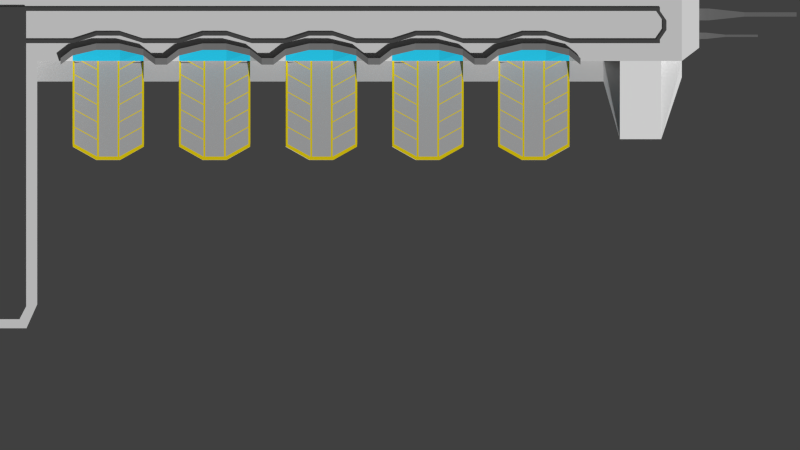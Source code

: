 # Source: LobbyStation.blend  (saved by Blender 2.74.0; exported with 4.5.12 LTS)
import bpy
from mathutils import Matrix  # noqa: F401  (used for matrix-valued properties, if any)

bpy.ops.wm.read_factory_settings(use_empty=True)
scene = bpy.context.scene
scene.name = 'Scene'

# ---- collections
col_collection_1 = bpy.data.collections.new('Collection 1'); scene.collection.children.link(col_collection_1)

# ---- materials (node trees are filled in below, after node groups)
mat_base = bpy.data.materials.new('Base')
mat_base.alpha_threshold = 0.0
mat_base.use_transparent_shadow = False
mat_base.diffuse_color = (0.6982, 0.6982, 0.6982, 1.0)
mat_base.roughness = 0.5
mat_accent1 = bpy.data.materials.new('Accent1')
mat_accent1.alpha_threshold = 0.0
mat_accent1.use_transparent_shadow = False
mat_accent1.diffuse_color = (0.42, 0.42, 0.42, 1.0)
mat_accent1.roughness = 0.5
mat_hangar = bpy.data.materials.new('Hangar')
mat_hangar.alpha_threshold = 0.0
mat_hangar.use_transparent_shadow = False
mat_hangar.diffuse_color = (0.02079, 0.5494, 0.8, 1.0)
mat_hangar.roughness = 0.5
mat_paint = bpy.data.materials.new('Paint')
mat_paint.alpha_threshold = 0.0
mat_paint.use_transparent_shadow = False
mat_paint.diffuse_color = (0.8, 0.62, 0.00494, 1.0)
mat_paint.roughness = 0.5
mat_greebles1 = bpy.data.materials.new('Greebles1')
mat_greebles1.alpha_threshold = 0.0
mat_greebles1.use_transparent_shadow = False
mat_greebles1.diffuse_color = (0.07658, 0.07658, 0.07658, 1.0)
mat_greebles1.roughness = 0.5
mat_accent2 = bpy.data.materials.new('Accent2')
mat_accent2.alpha_threshold = 0.0
mat_accent2.use_transparent_shadow = False
mat_accent2.diffuse_color = (0.1574, 0.1574, 0.1574, 1.0)
mat_accent2.roughness = 0.5

# ---- material node trees

# ---- world
world_world = bpy.data.worlds.new('World'); scene.world = world_world
world_world.color = (0.05088, 0.05088, 0.05088)
world_world.use_sun_shadow = False
world_world.sun_shadow_jitter_overblur = 0.0
world_world.cycles.sampling_method = 'MANUAL'
world_world.cycles.sample_map_resolution = 256

# ---- cameras
cam_camera = bpy.data.cameras.new('Camera')
cam_camera.type = 'ORTHO'
cam_camera.clip_end = 100.0
cam_camera.lens = 35.0
cam_camera.sensor_width = 32.0
cam_camera.sensor_height = 18.0
cam_camera.ortho_scale = 7.314
cam_camera.dof.focus_distance = 0.0
cam_camera.dof.aperture_fstop = 128.0

# ---- meshes
me_cube_011 = bpy.data.meshes.new('Cube.011')
me_cube_011.from_pydata([(-1.0, 1.062, -0.008104), (-1.0, -1.357, -0.008104), (-0.3333, 1.062, -0.008104), (-0.3333, -1.731, -0.008104), (-0.3145, 1.002, -0.008096), (-0.9436, 1.002, -0.008096), (-0.3145, -1.633, -0.008096), (-1.007, -1.25, -0.008096), (-0.2795, 1.062, -0.008104), (-0.2795, -1.731, -0.008104), (-0.2638, 1.002, -0.008096), (-0.2638, -1.633, -0.008096), (-0.3145, -1.171, -0.008096), (-1.007, -0.7878, -0.008096), (-0.2638, -1.171, -0.008096), (-0.3145, -1.14, -0.008096), (-1.007, -0.757, -0.008096), (-0.2638, -1.14, -0.008096), (-0.3145, -0.6776, -0.008096), (-1.007, -0.2946, -0.008096), (-0.2638, -0.6776, -0.008096), (-0.3145, -0.6468, -0.008096), (-1.007, -0.2637, -0.008096), (-0.2638, -0.6468, -0.008096), (-0.3145, -0.1844, -0.008096), (-1.007, 0.1987, -0.008096), (-0.2638, -0.1844, -0.008096), (-0.3145, -0.1536, -0.008096), (-1.007, 0.2295, -0.008096), (-0.2638, -0.1536, -0.008096), (-0.3145, 0.3088, -0.008096), (-1.007, 0.6919, -0.008096), (-0.2638, 0.3088, -0.008096), (-0.3145, 0.3397, -0.008096), (-1.007, 0.7227, -0.008096), (-0.2638, 0.3397, -0.008096), (-0.3145, 0.8021, -0.008096), (-1.007, 1.185, -0.008096), (-0.2638, 0.8021, -0.008096), (-0.3145, 0.8329, -0.008096), (-1.007, 1.216, -0.008096), (-0.2638, 0.8329, -0.008096), (-0.3145, 1.141, -0.008096), (-1.007, 1.524, -0.008096), (-0.2638, 1.141, -0.008096), (-0.9431, -1.389, -0.008104), (-0.9476, -1.283, -0.008096), (-0.9476, -0.8205, -0.008096), (-0.9476, -0.7897, -0.008096), (-0.9476, -0.3272, -0.008096), (-0.9476, -0.2964, -0.008096), (-0.9476, 0.166, -0.008096), (-0.9476, 0.1968, -0.008096), (-0.9476, 0.6592, -0.008096), (-0.9476, 0.6901, -0.008096), (-0.9476, 1.152, -0.008096), (-0.9476, 1.183, -0.008096), (-0.9476, 1.492, -0.008096), (1.0, 1.062, -0.008104), (1.0, -1.357, -0.008104), (0.3333, 1.062, -0.008104), (0.3333, -1.731, -0.008104), (0.3145, 1.002, -0.008096), (0.9436, 1.002, -0.008096), (0.3145, -1.633, -0.008096), (1.007, -1.25, -0.008096), (0.2795, 1.062, -0.008104), (0.2795, -1.731, -0.008104), (0.2638, 1.002, -0.008096), (0.2638, -1.633, -0.008096), (0.3145, -1.171, -0.008096), (1.007, -0.7878, -0.008096), (0.2638, -1.171, -0.008096), (0.3145, -1.14, -0.008096), (1.007, -0.757, -0.008096), (0.2638, -1.14, -0.008096), (0.3145, -0.6776, -0.008096), (1.007, -0.2946, -0.008096), (0.2638, -0.6776, -0.008096), (0.3145, -0.6468, -0.008096), (1.007, -0.2637, -0.008096), (0.2638, -0.6468, -0.008096), (0.3145, -0.1844, -0.008096), (1.007, 0.1987, -0.008096), (0.2638, -0.1844, -0.008096), (0.3145, -0.1536, -0.008096), (1.007, 0.2295, -0.008096), (0.2638, -0.1536, -0.008096), (0.3145, 0.3088, -0.008096), (1.007, 0.6919, -0.008096), (0.2638, 0.3088, -0.008096), (0.3145, 0.3397, -0.008096), (1.007, 0.7227, -0.008096), (0.2638, 0.3397, -0.008096), (0.3145, 0.8021, -0.008096), (1.007, 1.185, -0.008096), (0.2638, 0.8021, -0.008096), (0.3145, 0.8329, -0.008096), (1.007, 1.216, -0.008096), (0.2638, 0.8329, -0.008096), (0.3145, 1.141, -0.008096), (1.007, 1.524, -0.008096), (0.2638, 1.141, -0.008096), (0.9431, -1.389, -0.008104), (0.9476, -1.283, -0.008096), (0.9476, -0.8205, -0.008096), (0.9476, -0.7897, -0.008096), (0.9476, -0.3272, -0.008096), (0.9476, -0.2964, -0.008096), (0.9476, 0.166, -0.008096), (0.9476, 0.1968, -0.008096), (0.9476, 0.6592, -0.008096), (0.9476, 0.6901, -0.008096), (0.9476, 1.152, -0.008096), (0.9476, 1.183, -0.008096), (0.9476, 1.492, -0.008096), (0.0, -1.731, -0.008104), (0.0, -1.633, -0.008096), (0.0, -1.171, -0.008096), (0.0, -1.14, -0.008096), (0.0, -0.6776, -0.008096), (0.0, -0.6468, -0.008096), (0.0, -0.1844, -0.008096), (0.0, -0.1536, -0.008096), (0.0, 0.3088, -0.008096), (0.0, 0.3397, -0.008096), (0.0, 0.8021, -0.008096), (0.0, 0.8329, -0.008096), (0.0, 1.141, -0.008096)], [], [(116, 117, 11, 9), (45, 3, 6, 46), (2, 0, 5, 4), (2, 4, 10, 8), (6, 3, 9, 11), (6, 11, 14, 12), (46, 6, 12, 47), (12, 14, 17, 15), (47, 12, 15, 48), (15, 17, 20, 18), (48, 15, 18, 49), (18, 20, 23, 21), (49, 18, 21, 50), (21, 23, 26, 24), (50, 21, 24, 51), (24, 26, 29, 27), (51, 24, 27, 52), (27, 29, 32, 30), (52, 27, 30, 53), (30, 32, 35, 33), (53, 30, 33, 54), (33, 35, 38, 36), (54, 33, 36, 55), (36, 38, 41, 39), (55, 36, 39, 56), (39, 41, 44, 42), (56, 39, 42, 57), (40, 56, 57, 43), (37, 55, 56, 40), (34, 54, 55, 37), (31, 53, 54, 34), (28, 52, 53, 31), (25, 51, 52, 28), (22, 50, 51, 25), (19, 49, 50, 22), (16, 48, 49, 19), (13, 47, 48, 16), (7, 46, 47, 13), (1, 45, 46, 7), (41, 127, 128, 44), (38, 126, 127, 41), (35, 125, 126, 38), (32, 124, 125, 35), (29, 123, 124, 32), (26, 122, 123, 29), (23, 121, 122, 26), (20, 120, 121, 23), (17, 119, 120, 20), (14, 118, 119, 17), (11, 117, 118, 14), (116, 67, 69, 117), (103, 104, 64, 61), (60, 62, 63, 58), (60, 66, 68, 62), (64, 69, 67, 61), (64, 70, 72, 69), (104, 105, 70, 64), (70, 73, 75, 72), (105, 106, 73, 70), (73, 76, 78, 75), (106, 107, 76, 73), (76, 79, 81, 78), (107, 108, 79, 76), (79, 82, 84, 81), (108, 109, 82, 79), (82, 85, 87, 84), (109, 110, 85, 82), (85, 88, 90, 87), (110, 111, 88, 85), (88, 91, 93, 90), (111, 112, 91, 88), (91, 94, 96, 93), (112, 113, 94, 91), (94, 97, 99, 96), (113, 114, 97, 94), (97, 100, 102, 99), (114, 115, 100, 97), (98, 101, 115, 114), (95, 98, 114, 113), (92, 95, 113, 112), (89, 92, 112, 111), (86, 89, 111, 110), (83, 86, 110, 109), (80, 83, 109, 108), (77, 80, 108, 107), (74, 77, 107, 106), (71, 74, 106, 105), (65, 71, 105, 104), (59, 65, 104, 103), (99, 102, 128, 127), (96, 99, 127, 126), (93, 96, 126, 125), (90, 93, 125, 124), (87, 90, 124, 123), (84, 87, 123, 122), (81, 84, 122, 121), (78, 81, 121, 120), (75, 78, 120, 119), (72, 75, 119, 118), (69, 72, 118, 117)])
me_cube_011.polygons.foreach_set('material_index', [3, 3, 3, 3, 3, 3, 1, 3, 3, 3, 1, 3, 3, 3, 1, 3, 3, 3, 1, 3, 3, 3, 1, 3, 3, 3, 1, 3, 3, 3, 3, 3, 3, 3, 3, 3, 3, 3, 3, 1, 1, 1, 1, 1, 1, 1, 1, 1, 1, 1, 3, 3, 3, 3, 3, 3, 1, 3, 3, 3, 1, 3, 3, 3, 1, 3, 3, 3, 1, 3, 3, 3, 1, 3, 3, 3, 1, 3, 3, 3, 3, 3, 3, 3, 3, 3, 3, 3, 3, 1, 1, 1, 1, 1, 1, 1, 1, 1, 1, 1])
me_cube_011.materials.append(mat_base)
me_cube_011.materials.append(mat_accent1)
me_cube_011.materials.append(mat_hangar)
me_cube_011.materials.append(mat_paint)
me_cube_011.use_remesh_preserve_volume = False
me_cube_011.use_remesh_preserve_attributes = False
me_cube_011.use_mirror_vertex_groups = False
me_cube_011.update()
me_cube_010 = bpy.data.meshes.new('Cube.010')
me_cube_010.from_pydata([(-1.0, 1.062, -0.008104), (-1.0, -1.357, -0.008104), (-0.3333, 1.062, -0.008104), (-0.3333, -1.731, -0.008104), (-0.3145, 1.002, -0.008096), (-0.9436, 1.002, -0.008096), (-0.3145, -1.633, -0.008096), (-1.007, -1.25, -0.008096), (-0.2795, 1.062, -0.008104), (-0.2795, -1.731, -0.008104), (-0.2638, 1.002, -0.008096), (-0.2638, -1.633, -0.008096), (-0.3145, -1.171, -0.008096), (-1.007, -0.7878, -0.008096), (-0.2638, -1.171, -0.008096), (-0.3145, -1.14, -0.008096), (-1.007, -0.757, -0.008096), (-0.2638, -1.14, -0.008096), (-0.3145, -0.6776, -0.008096), (-1.007, -0.2946, -0.008096), (-0.2638, -0.6776, -0.008096), (-0.3145, -0.6468, -0.008096), (-1.007, -0.2637, -0.008096), (-0.2638, -0.6468, -0.008096), (-0.3145, -0.1844, -0.008096), (-1.007, 0.1987, -0.008096), (-0.2638, -0.1844, -0.008096), (-0.3145, -0.1536, -0.008096), (-1.007, 0.2295, -0.008096), (-0.2638, -0.1536, -0.008096), (-0.3145, 0.3088, -0.008096), (-1.007, 0.6919, -0.008096), (-0.2638, 0.3088, -0.008096), (-0.3145, 0.3397, -0.008096), (-1.007, 0.7227, -0.008096), (-0.2638, 0.3397, -0.008096), (-0.3145, 0.8021, -0.008096), (-1.007, 1.185, -0.008096), (-0.2638, 0.8021, -0.008096), (-0.3145, 0.8329, -0.008096), (-1.007, 1.216, -0.008096), (-0.2638, 0.8329, -0.008096), (-0.3145, 1.141, -0.008096), (-1.007, 1.524, -0.008096), (-0.2638, 1.141, -0.008096), (-0.9431, -1.389, -0.008104), (-0.9476, -1.283, -0.008096), (-0.9476, -0.8205, -0.008096), (-0.9476, -0.7897, -0.008096), (-0.9476, -0.3272, -0.008096), (-0.9476, -0.2964, -0.008096), (-0.9476, 0.166, -0.008096), (-0.9476, 0.1968, -0.008096), (-0.9476, 0.6592, -0.008096), (-0.9476, 0.6901, -0.008096), (-0.9476, 1.152, -0.008096), (-0.9476, 1.183, -0.008096), (-0.9476, 1.492, -0.008096), (1.0, 1.062, -0.008104), (1.0, -1.357, -0.008104), (0.3333, 1.062, -0.008104), (0.3333, -1.731, -0.008104), (0.3145, 1.002, -0.008096), (0.9436, 1.002, -0.008096), (0.3145, -1.633, -0.008096), (1.007, -1.25, -0.008096), (0.2795, 1.062, -0.008104), (0.2795, -1.731, -0.008104), (0.2638, 1.002, -0.008096), (0.2638, -1.633, -0.008096), (0.3145, -1.171, -0.008096), (1.007, -0.7878, -0.008096), (0.2638, -1.171, -0.008096), (0.3145, -1.14, -0.008096), (1.007, -0.757, -0.008096), (0.2638, -1.14, -0.008096), (0.3145, -0.6776, -0.008096), (1.007, -0.2946, -0.008096), (0.2638, -0.6776, -0.008096), (0.3145, -0.6468, -0.008096), (1.007, -0.2637, -0.008096), (0.2638, -0.6468, -0.008096), (0.3145, -0.1844, -0.008096), (1.007, 0.1987, -0.008096), (0.2638, -0.1844, -0.008096), (0.3145, -0.1536, -0.008096), (1.007, 0.2295, -0.008096), (0.2638, -0.1536, -0.008096), (0.3145, 0.3088, -0.008096), (1.007, 0.6919, -0.008096), (0.2638, 0.3088, -0.008096), (0.3145, 0.3397, -0.008096), (1.007, 0.7227, -0.008096), (0.2638, 0.3397, -0.008096), (0.3145, 0.8021, -0.008096), (1.007, 1.185, -0.008096), (0.2638, 0.8021, -0.008096), (0.3145, 0.8329, -0.008096), (1.007, 1.216, -0.008096), (0.2638, 0.8329, -0.008096), (0.3145, 1.141, -0.008096), (1.007, 1.524, -0.008096), (0.2638, 1.141, -0.008096), (0.9431, -1.389, -0.008104), (0.9476, -1.283, -0.008096), (0.9476, -0.8205, -0.008096), (0.9476, -0.7897, -0.008096), (0.9476, -0.3272, -0.008096), (0.9476, -0.2964, -0.008096), (0.9476, 0.166, -0.008096), (0.9476, 0.1968, -0.008096), (0.9476, 0.6592, -0.008096), (0.9476, 0.6901, -0.008096), (0.9476, 1.152, -0.008096), (0.9476, 1.183, -0.008096), (0.9476, 1.492, -0.008096), (0.0, -1.731, -0.008104), (0.0, -1.633, -0.008096), (0.0, -1.171, -0.008096), (0.0, -1.14, -0.008096), (0.0, -0.6776, -0.008096), (0.0, -0.6468, -0.008096), (0.0, -0.1844, -0.008096), (0.0, -0.1536, -0.008096), (0.0, 0.3088, -0.008096), (0.0, 0.3397, -0.008096), (0.0, 0.8021, -0.008096), (0.0, 0.8329, -0.008096), (0.0, 1.141, -0.008096)], [], [(116, 117, 11, 9), (45, 3, 6, 46), (2, 0, 5, 4), (2, 4, 10, 8), (6, 3, 9, 11), (6, 11, 14, 12), (46, 6, 12, 47), (12, 14, 17, 15), (47, 12, 15, 48), (15, 17, 20, 18), (48, 15, 18, 49), (18, 20, 23, 21), (49, 18, 21, 50), (21, 23, 26, 24), (50, 21, 24, 51), (24, 26, 29, 27), (51, 24, 27, 52), (27, 29, 32, 30), (52, 27, 30, 53), (30, 32, 35, 33), (53, 30, 33, 54), (33, 35, 38, 36), (54, 33, 36, 55), (36, 38, 41, 39), (55, 36, 39, 56), (39, 41, 44, 42), (56, 39, 42, 57), (40, 56, 57, 43), (37, 55, 56, 40), (34, 54, 55, 37), (31, 53, 54, 34), (28, 52, 53, 31), (25, 51, 52, 28), (22, 50, 51, 25), (19, 49, 50, 22), (16, 48, 49, 19), (13, 47, 48, 16), (7, 46, 47, 13), (1, 45, 46, 7), (41, 127, 128, 44), (38, 126, 127, 41), (35, 125, 126, 38), (32, 124, 125, 35), (29, 123, 124, 32), (26, 122, 123, 29), (23, 121, 122, 26), (20, 120, 121, 23), (17, 119, 120, 20), (14, 118, 119, 17), (11, 117, 118, 14), (116, 67, 69, 117), (103, 104, 64, 61), (60, 62, 63, 58), (60, 66, 68, 62), (64, 69, 67, 61), (64, 70, 72, 69), (104, 105, 70, 64), (70, 73, 75, 72), (105, 106, 73, 70), (73, 76, 78, 75), (106, 107, 76, 73), (76, 79, 81, 78), (107, 108, 79, 76), (79, 82, 84, 81), (108, 109, 82, 79), (82, 85, 87, 84), (109, 110, 85, 82), (85, 88, 90, 87), (110, 111, 88, 85), (88, 91, 93, 90), (111, 112, 91, 88), (91, 94, 96, 93), (112, 113, 94, 91), (94, 97, 99, 96), (113, 114, 97, 94), (97, 100, 102, 99), (114, 115, 100, 97), (98, 101, 115, 114), (95, 98, 114, 113), (92, 95, 113, 112), (89, 92, 112, 111), (86, 89, 111, 110), (83, 86, 110, 109), (80, 83, 109, 108), (77, 80, 108, 107), (74, 77, 107, 106), (71, 74, 106, 105), (65, 71, 105, 104), (59, 65, 104, 103), (99, 102, 128, 127), (96, 99, 127, 126), (93, 96, 126, 125), (90, 93, 125, 124), (87, 90, 124, 123), (84, 87, 123, 122), (81, 84, 122, 121), (78, 81, 121, 120), (75, 78, 120, 119), (72, 75, 119, 118), (69, 72, 118, 117)])
me_cube_010.polygons.foreach_set('material_index', [3, 3, 3, 3, 3, 3, 1, 3, 3, 3, 1, 3, 3, 3, 1, 3, 3, 3, 1, 3, 3, 3, 1, 3, 3, 3, 1, 3, 3, 3, 3, 3, 3, 3, 3, 3, 3, 3, 3, 1, 1, 1, 1, 1, 1, 1, 1, 1, 1, 1, 3, 3, 3, 3, 3, 3, 1, 3, 3, 3, 1, 3, 3, 3, 1, 3, 3, 3, 1, 3, 3, 3, 1, 3, 3, 3, 1, 3, 3, 3, 3, 3, 3, 3, 3, 3, 3, 3, 3, 1, 1, 1, 1, 1, 1, 1, 1, 1, 1, 1])
me_cube_010.materials.append(mat_base)
me_cube_010.materials.append(mat_accent1)
me_cube_010.materials.append(mat_hangar)
me_cube_010.materials.append(mat_paint)
me_cube_010.use_remesh_preserve_volume = False
me_cube_010.use_remesh_preserve_attributes = False
me_cube_010.use_mirror_vertex_groups = False
me_cube_010.update()
me_cube_009 = bpy.data.meshes.new('Cube.009')
me_cube_009.from_pydata([(-1.0, 1.062, -0.008104), (-1.0, -1.357, -0.008104), (-0.3333, 1.062, -0.008104), (-0.3333, -1.731, -0.008104), (-0.3145, 1.002, -0.008096), (-0.9436, 1.002, -0.008096), (-0.3145, -1.633, -0.008096), (-1.007, -1.25, -0.008096), (-0.2795, 1.062, -0.008104), (-0.2795, -1.731, -0.008104), (-0.2638, 1.002, -0.008096), (-0.2638, -1.633, -0.008096), (-0.3145, -1.171, -0.008096), (-1.007, -0.7878, -0.008096), (-0.2638, -1.171, -0.008096), (-0.3145, -1.14, -0.008096), (-1.007, -0.757, -0.008096), (-0.2638, -1.14, -0.008096), (-0.3145, -0.6776, -0.008096), (-1.007, -0.2946, -0.008096), (-0.2638, -0.6776, -0.008096), (-0.3145, -0.6468, -0.008096), (-1.007, -0.2637, -0.008096), (-0.2638, -0.6468, -0.008096), (-0.3145, -0.1844, -0.008096), (-1.007, 0.1987, -0.008096), (-0.2638, -0.1844, -0.008096), (-0.3145, -0.1536, -0.008096), (-1.007, 0.2295, -0.008096), (-0.2638, -0.1536, -0.008096), (-0.3145, 0.3088, -0.008096), (-1.007, 0.6919, -0.008096), (-0.2638, 0.3088, -0.008096), (-0.3145, 0.3397, -0.008096), (-1.007, 0.7227, -0.008096), (-0.2638, 0.3397, -0.008096), (-0.3145, 0.8021, -0.008096), (-1.007, 1.185, -0.008096), (-0.2638, 0.8021, -0.008096), (-0.3145, 0.8329, -0.008096), (-1.007, 1.216, -0.008096), (-0.2638, 0.8329, -0.008096), (-0.3145, 1.141, -0.008096), (-1.007, 1.524, -0.008096), (-0.2638, 1.141, -0.008096), (-0.9431, -1.389, -0.008104), (-0.9476, -1.283, -0.008096), (-0.9476, -0.8205, -0.008096), (-0.9476, -0.7897, -0.008096), (-0.9476, -0.3272, -0.008096), (-0.9476, -0.2964, -0.008096), (-0.9476, 0.166, -0.008096), (-0.9476, 0.1968, -0.008096), (-0.9476, 0.6592, -0.008096), (-0.9476, 0.6901, -0.008096), (-0.9476, 1.152, -0.008096), (-0.9476, 1.183, -0.008096), (-0.9476, 1.492, -0.008096), (1.0, 1.062, -0.008104), (1.0, -1.357, -0.008104), (0.3333, 1.062, -0.008104), (0.3333, -1.731, -0.008104), (0.3145, 1.002, -0.008096), (0.9436, 1.002, -0.008096), (0.3145, -1.633, -0.008096), (1.007, -1.25, -0.008096), (0.2795, 1.062, -0.008104), (0.2795, -1.731, -0.008104), (0.2638, 1.002, -0.008096), (0.2638, -1.633, -0.008096), (0.3145, -1.171, -0.008096), (1.007, -0.7878, -0.008096), (0.2638, -1.171, -0.008096), (0.3145, -1.14, -0.008096), (1.007, -0.757, -0.008096), (0.2638, -1.14, -0.008096), (0.3145, -0.6776, -0.008096), (1.007, -0.2946, -0.008096), (0.2638, -0.6776, -0.008096), (0.3145, -0.6468, -0.008096), (1.007, -0.2637, -0.008096), (0.2638, -0.6468, -0.008096), (0.3145, -0.1844, -0.008096), (1.007, 0.1987, -0.008096), (0.2638, -0.1844, -0.008096), (0.3145, -0.1536, -0.008096), (1.007, 0.2295, -0.008096), (0.2638, -0.1536, -0.008096), (0.3145, 0.3088, -0.008096), (1.007, 0.6919, -0.008096), (0.2638, 0.3088, -0.008096), (0.3145, 0.3397, -0.008096), (1.007, 0.7227, -0.008096), (0.2638, 0.3397, -0.008096), (0.3145, 0.8021, -0.008096), (1.007, 1.185, -0.008096), (0.2638, 0.8021, -0.008096), (0.3145, 0.8329, -0.008096), (1.007, 1.216, -0.008096), (0.2638, 0.8329, -0.008096), (0.3145, 1.141, -0.008096), (1.007, 1.524, -0.008096), (0.2638, 1.141, -0.008096), (0.9431, -1.389, -0.008104), (0.9476, -1.283, -0.008096), (0.9476, -0.8205, -0.008096), (0.9476, -0.7897, -0.008096), (0.9476, -0.3272, -0.008096), (0.9476, -0.2964, -0.008096), (0.9476, 0.166, -0.008096), (0.9476, 0.1968, -0.008096), (0.9476, 0.6592, -0.008096), (0.9476, 0.6901, -0.008096), (0.9476, 1.152, -0.008096), (0.9476, 1.183, -0.008096), (0.9476, 1.492, -0.008096), (0.0, -1.731, -0.008104), (0.0, -1.633, -0.008096), (0.0, -1.171, -0.008096), (0.0, -1.14, -0.008096), (0.0, -0.6776, -0.008096), (0.0, -0.6468, -0.008096), (0.0, -0.1844, -0.008096), (0.0, -0.1536, -0.008096), (0.0, 0.3088, -0.008096), (0.0, 0.3397, -0.008096), (0.0, 0.8021, -0.008096), (0.0, 0.8329, -0.008096), (0.0, 1.141, -0.008096)], [], [(116, 117, 11, 9), (45, 3, 6, 46), (2, 0, 5, 4), (2, 4, 10, 8), (6, 3, 9, 11), (6, 11, 14, 12), (46, 6, 12, 47), (12, 14, 17, 15), (47, 12, 15, 48), (15, 17, 20, 18), (48, 15, 18, 49), (18, 20, 23, 21), (49, 18, 21, 50), (21, 23, 26, 24), (50, 21, 24, 51), (24, 26, 29, 27), (51, 24, 27, 52), (27, 29, 32, 30), (52, 27, 30, 53), (30, 32, 35, 33), (53, 30, 33, 54), (33, 35, 38, 36), (54, 33, 36, 55), (36, 38, 41, 39), (55, 36, 39, 56), (39, 41, 44, 42), (56, 39, 42, 57), (40, 56, 57, 43), (37, 55, 56, 40), (34, 54, 55, 37), (31, 53, 54, 34), (28, 52, 53, 31), (25, 51, 52, 28), (22, 50, 51, 25), (19, 49, 50, 22), (16, 48, 49, 19), (13, 47, 48, 16), (7, 46, 47, 13), (1, 45, 46, 7), (41, 127, 128, 44), (38, 126, 127, 41), (35, 125, 126, 38), (32, 124, 125, 35), (29, 123, 124, 32), (26, 122, 123, 29), (23, 121, 122, 26), (20, 120, 121, 23), (17, 119, 120, 20), (14, 118, 119, 17), (11, 117, 118, 14), (116, 67, 69, 117), (103, 104, 64, 61), (60, 62, 63, 58), (60, 66, 68, 62), (64, 69, 67, 61), (64, 70, 72, 69), (104, 105, 70, 64), (70, 73, 75, 72), (105, 106, 73, 70), (73, 76, 78, 75), (106, 107, 76, 73), (76, 79, 81, 78), (107, 108, 79, 76), (79, 82, 84, 81), (108, 109, 82, 79), (82, 85, 87, 84), (109, 110, 85, 82), (85, 88, 90, 87), (110, 111, 88, 85), (88, 91, 93, 90), (111, 112, 91, 88), (91, 94, 96, 93), (112, 113, 94, 91), (94, 97, 99, 96), (113, 114, 97, 94), (97, 100, 102, 99), (114, 115, 100, 97), (98, 101, 115, 114), (95, 98, 114, 113), (92, 95, 113, 112), (89, 92, 112, 111), (86, 89, 111, 110), (83, 86, 110, 109), (80, 83, 109, 108), (77, 80, 108, 107), (74, 77, 107, 106), (71, 74, 106, 105), (65, 71, 105, 104), (59, 65, 104, 103), (99, 102, 128, 127), (96, 99, 127, 126), (93, 96, 126, 125), (90, 93, 125, 124), (87, 90, 124, 123), (84, 87, 123, 122), (81, 84, 122, 121), (78, 81, 121, 120), (75, 78, 120, 119), (72, 75, 119, 118), (69, 72, 118, 117)])
me_cube_009.polygons.foreach_set('material_index', [3, 3, 3, 3, 3, 3, 1, 3, 3, 3, 1, 3, 3, 3, 1, 3, 3, 3, 1, 3, 3, 3, 1, 3, 3, 3, 1, 3, 3, 3, 3, 3, 3, 3, 3, 3, 3, 3, 3, 1, 1, 1, 1, 1, 1, 1, 1, 1, 1, 1, 3, 3, 3, 3, 3, 3, 1, 3, 3, 3, 1, 3, 3, 3, 1, 3, 3, 3, 1, 3, 3, 3, 1, 3, 3, 3, 1, 3, 3, 3, 3, 3, 3, 3, 3, 3, 3, 3, 3, 1, 1, 1, 1, 1, 1, 1, 1, 1, 1, 1])
me_cube_009.materials.append(mat_base)
me_cube_009.materials.append(mat_accent1)
me_cube_009.materials.append(mat_hangar)
me_cube_009.materials.append(mat_paint)
me_cube_009.use_remesh_preserve_volume = False
me_cube_009.use_remesh_preserve_attributes = False
me_cube_009.use_mirror_vertex_groups = False
me_cube_009.update()
me_cube_008 = bpy.data.meshes.new('Cube.008')
me_cube_008.from_pydata([(-1.0, 1.062, -0.008104), (-1.0, -1.357, -0.008104), (-0.3333, 1.062, -0.008104), (-0.3333, -1.731, -0.008104), (-0.3145, 1.002, -0.008096), (-0.9436, 1.002, -0.008096), (-0.3145, -1.633, -0.008096), (-1.007, -1.25, -0.008096), (-0.2795, 1.062, -0.008104), (-0.2795, -1.731, -0.008104), (-0.2638, 1.002, -0.008096), (-0.2638, -1.633, -0.008096), (-0.3145, -1.171, -0.008096), (-1.007, -0.7878, -0.008096), (-0.2638, -1.171, -0.008096), (-0.3145, -1.14, -0.008096), (-1.007, -0.757, -0.008096), (-0.2638, -1.14, -0.008096), (-0.3145, -0.6776, -0.008096), (-1.007, -0.2946, -0.008096), (-0.2638, -0.6776, -0.008096), (-0.3145, -0.6468, -0.008096), (-1.007, -0.2637, -0.008096), (-0.2638, -0.6468, -0.008096), (-0.3145, -0.1844, -0.008096), (-1.007, 0.1987, -0.008096), (-0.2638, -0.1844, -0.008096), (-0.3145, -0.1536, -0.008096), (-1.007, 0.2295, -0.008096), (-0.2638, -0.1536, -0.008096), (-0.3145, 0.3088, -0.008096), (-1.007, 0.6919, -0.008096), (-0.2638, 0.3088, -0.008096), (-0.3145, 0.3397, -0.008096), (-1.007, 0.7227, -0.008096), (-0.2638, 0.3397, -0.008096), (-0.3145, 0.8021, -0.008096), (-1.007, 1.185, -0.008096), (-0.2638, 0.8021, -0.008096), (-0.3145, 0.8329, -0.008096), (-1.007, 1.216, -0.008096), (-0.2638, 0.8329, -0.008096), (-0.3145, 1.141, -0.008096), (-1.007, 1.524, -0.008096), (-0.2638, 1.141, -0.008096), (-0.9431, -1.389, -0.008104), (-0.9476, -1.283, -0.008096), (-0.9476, -0.8205, -0.008096), (-0.9476, -0.7897, -0.008096), (-0.9476, -0.3272, -0.008096), (-0.9476, -0.2964, -0.008096), (-0.9476, 0.166, -0.008096), (-0.9476, 0.1968, -0.008096), (-0.9476, 0.6592, -0.008096), (-0.9476, 0.6901, -0.008096), (-0.9476, 1.152, -0.008096), (-0.9476, 1.183, -0.008096), (-0.9476, 1.492, -0.008096), (1.0, 1.062, -0.008104), (1.0, -1.357, -0.008104), (0.3333, 1.062, -0.008104), (0.3333, -1.731, -0.008104), (0.3145, 1.002, -0.008096), (0.9436, 1.002, -0.008096), (0.3145, -1.633, -0.008096), (1.007, -1.25, -0.008096), (0.2795, 1.062, -0.008104), (0.2795, -1.731, -0.008104), (0.2638, 1.002, -0.008096), (0.2638, -1.633, -0.008096), (0.3145, -1.171, -0.008096), (1.007, -0.7878, -0.008096), (0.2638, -1.171, -0.008096), (0.3145, -1.14, -0.008096), (1.007, -0.757, -0.008096), (0.2638, -1.14, -0.008096), (0.3145, -0.6776, -0.008096), (1.007, -0.2946, -0.008096), (0.2638, -0.6776, -0.008096), (0.3145, -0.6468, -0.008096), (1.007, -0.2637, -0.008096), (0.2638, -0.6468, -0.008096), (0.3145, -0.1844, -0.008096), (1.007, 0.1987, -0.008096), (0.2638, -0.1844, -0.008096), (0.3145, -0.1536, -0.008096), (1.007, 0.2295, -0.008096), (0.2638, -0.1536, -0.008096), (0.3145, 0.3088, -0.008096), (1.007, 0.6919, -0.008096), (0.2638, 0.3088, -0.008096), (0.3145, 0.3397, -0.008096), (1.007, 0.7227, -0.008096), (0.2638, 0.3397, -0.008096), (0.3145, 0.8021, -0.008096), (1.007, 1.185, -0.008096), (0.2638, 0.8021, -0.008096), (0.3145, 0.8329, -0.008096), (1.007, 1.216, -0.008096), (0.2638, 0.8329, -0.008096), (0.3145, 1.141, -0.008096), (1.007, 1.524, -0.008096), (0.2638, 1.141, -0.008096), (0.9431, -1.389, -0.008104), (0.9476, -1.283, -0.008096), (0.9476, -0.8205, -0.008096), (0.9476, -0.7897, -0.008096), (0.9476, -0.3272, -0.008096), (0.9476, -0.2964, -0.008096), (0.9476, 0.166, -0.008096), (0.9476, 0.1968, -0.008096), (0.9476, 0.6592, -0.008096), (0.9476, 0.6901, -0.008096), (0.9476, 1.152, -0.008096), (0.9476, 1.183, -0.008096), (0.9476, 1.492, -0.008096), (0.0, -1.731, -0.008104), (0.0, -1.633, -0.008096), (0.0, -1.171, -0.008096), (0.0, -1.14, -0.008096), (0.0, -0.6776, -0.008096), (0.0, -0.6468, -0.008096), (0.0, -0.1844, -0.008096), (0.0, -0.1536, -0.008096), (0.0, 0.3088, -0.008096), (0.0, 0.3397, -0.008096), (0.0, 0.8021, -0.008096), (0.0, 0.8329, -0.008096), (0.0, 1.141, -0.008096)], [], [(116, 117, 11, 9), (45, 3, 6, 46), (2, 0, 5, 4), (2, 4, 10, 8), (6, 3, 9, 11), (6, 11, 14, 12), (46, 6, 12, 47), (12, 14, 17, 15), (47, 12, 15, 48), (15, 17, 20, 18), (48, 15, 18, 49), (18, 20, 23, 21), (49, 18, 21, 50), (21, 23, 26, 24), (50, 21, 24, 51), (24, 26, 29, 27), (51, 24, 27, 52), (27, 29, 32, 30), (52, 27, 30, 53), (30, 32, 35, 33), (53, 30, 33, 54), (33, 35, 38, 36), (54, 33, 36, 55), (36, 38, 41, 39), (55, 36, 39, 56), (39, 41, 44, 42), (56, 39, 42, 57), (40, 56, 57, 43), (37, 55, 56, 40), (34, 54, 55, 37), (31, 53, 54, 34), (28, 52, 53, 31), (25, 51, 52, 28), (22, 50, 51, 25), (19, 49, 50, 22), (16, 48, 49, 19), (13, 47, 48, 16), (7, 46, 47, 13), (1, 45, 46, 7), (41, 127, 128, 44), (38, 126, 127, 41), (35, 125, 126, 38), (32, 124, 125, 35), (29, 123, 124, 32), (26, 122, 123, 29), (23, 121, 122, 26), (20, 120, 121, 23), (17, 119, 120, 20), (14, 118, 119, 17), (11, 117, 118, 14), (116, 67, 69, 117), (103, 104, 64, 61), (60, 62, 63, 58), (60, 66, 68, 62), (64, 69, 67, 61), (64, 70, 72, 69), (104, 105, 70, 64), (70, 73, 75, 72), (105, 106, 73, 70), (73, 76, 78, 75), (106, 107, 76, 73), (76, 79, 81, 78), (107, 108, 79, 76), (79, 82, 84, 81), (108, 109, 82, 79), (82, 85, 87, 84), (109, 110, 85, 82), (85, 88, 90, 87), (110, 111, 88, 85), (88, 91, 93, 90), (111, 112, 91, 88), (91, 94, 96, 93), (112, 113, 94, 91), (94, 97, 99, 96), (113, 114, 97, 94), (97, 100, 102, 99), (114, 115, 100, 97), (98, 101, 115, 114), (95, 98, 114, 113), (92, 95, 113, 112), (89, 92, 112, 111), (86, 89, 111, 110), (83, 86, 110, 109), (80, 83, 109, 108), (77, 80, 108, 107), (74, 77, 107, 106), (71, 74, 106, 105), (65, 71, 105, 104), (59, 65, 104, 103), (99, 102, 128, 127), (96, 99, 127, 126), (93, 96, 126, 125), (90, 93, 125, 124), (87, 90, 124, 123), (84, 87, 123, 122), (81, 84, 122, 121), (78, 81, 121, 120), (75, 78, 120, 119), (72, 75, 119, 118), (69, 72, 118, 117)])
me_cube_008.polygons.foreach_set('material_index', [3, 3, 3, 3, 3, 3, 1, 3, 3, 3, 1, 3, 3, 3, 1, 3, 3, 3, 1, 3, 3, 3, 1, 3, 3, 3, 1, 3, 3, 3, 3, 3, 3, 3, 3, 3, 3, 3, 3, 1, 1, 1, 1, 1, 1, 1, 1, 1, 1, 1, 3, 3, 3, 3, 3, 3, 1, 3, 3, 3, 1, 3, 3, 3, 1, 3, 3, 3, 1, 3, 3, 3, 1, 3, 3, 3, 1, 3, 3, 3, 3, 3, 3, 3, 3, 3, 3, 3, 3, 1, 1, 1, 1, 1, 1, 1, 1, 1, 1, 1])
me_cube_008.materials.append(mat_base)
me_cube_008.materials.append(mat_accent1)
me_cube_008.materials.append(mat_hangar)
me_cube_008.materials.append(mat_paint)
me_cube_008.use_remesh_preserve_volume = False
me_cube_008.use_remesh_preserve_attributes = False
me_cube_008.use_mirror_vertex_groups = False
me_cube_008.update()
me_cube_007 = bpy.data.meshes.new('Cube.007')
me_cube_007.from_pydata([(-1.0, 1.062, -0.008104), (-1.0, -1.357, -0.008104), (-0.3333, 1.062, -0.008104), (-0.3333, -1.731, -0.008104), (-0.3145, 1.002, -0.008096), (-0.9436, 1.002, -0.008096), (-0.3145, -1.633, -0.008096), (-1.007, -1.25, -0.008096), (-0.2795, 1.062, -0.008104), (-0.2795, -1.731, -0.008104), (-0.2638, 1.002, -0.008096), (-0.2638, -1.633, -0.008096), (-0.3145, -1.171, -0.008096), (-1.007, -0.7878, -0.008096), (-0.2638, -1.171, -0.008096), (-0.3145, -1.14, -0.008096), (-1.007, -0.757, -0.008096), (-0.2638, -1.14, -0.008096), (-0.3145, -0.6776, -0.008096), (-1.007, -0.2946, -0.008096), (-0.2638, -0.6776, -0.008096), (-0.3145, -0.6468, -0.008096), (-1.007, -0.2637, -0.008096), (-0.2638, -0.6468, -0.008096), (-0.3145, -0.1844, -0.008096), (-1.007, 0.1987, -0.008096), (-0.2638, -0.1844, -0.008096), (-0.3145, -0.1536, -0.008096), (-1.007, 0.2295, -0.008096), (-0.2638, -0.1536, -0.008096), (-0.3145, 0.3088, -0.008096), (-1.007, 0.6919, -0.008096), (-0.2638, 0.3088, -0.008096), (-0.3145, 0.3397, -0.008096), (-1.007, 0.7227, -0.008096), (-0.2638, 0.3397, -0.008096), (-0.3145, 0.8021, -0.008096), (-1.007, 1.185, -0.008096), (-0.2638, 0.8021, -0.008096), (-0.3145, 0.8329, -0.008096), (-1.007, 1.216, -0.008096), (-0.2638, 0.8329, -0.008096), (-0.3145, 1.141, -0.008096), (-1.007, 1.524, -0.008096), (-0.2638, 1.141, -0.008096), (-0.9431, -1.389, -0.008104), (-0.9476, -1.283, -0.008096), (-0.9476, -0.8205, -0.008096), (-0.9476, -0.7897, -0.008096), (-0.9476, -0.3272, -0.008096), (-0.9476, -0.2964, -0.008096), (-0.9476, 0.166, -0.008096), (-0.9476, 0.1968, -0.008096), (-0.9476, 0.6592, -0.008096), (-0.9476, 0.6901, -0.008096), (-0.9476, 1.152, -0.008096), (-0.9476, 1.183, -0.008096), (-0.9476, 1.492, -0.008096), (1.0, 1.062, -0.008104), (1.0, -1.357, -0.008104), (0.3333, 1.062, -0.008104), (0.3333, -1.731, -0.008104), (0.3145, 1.002, -0.008096), (0.9436, 1.002, -0.008096), (0.3145, -1.633, -0.008096), (1.007, -1.25, -0.008096), (0.2795, 1.062, -0.008104), (0.2795, -1.731, -0.008104), (0.2638, 1.002, -0.008096), (0.2638, -1.633, -0.008096), (0.3145, -1.171, -0.008096), (1.007, -0.7878, -0.008096), (0.2638, -1.171, -0.008096), (0.3145, -1.14, -0.008096), (1.007, -0.757, -0.008096), (0.2638, -1.14, -0.008096), (0.3145, -0.6776, -0.008096), (1.007, -0.2946, -0.008096), (0.2638, -0.6776, -0.008096), (0.3145, -0.6468, -0.008096), (1.007, -0.2637, -0.008096), (0.2638, -0.6468, -0.008096), (0.3145, -0.1844, -0.008096), (1.007, 0.1987, -0.008096), (0.2638, -0.1844, -0.008096), (0.3145, -0.1536, -0.008096), (1.007, 0.2295, -0.008096), (0.2638, -0.1536, -0.008096), (0.3145, 0.3088, -0.008096), (1.007, 0.6919, -0.008096), (0.2638, 0.3088, -0.008096), (0.3145, 0.3397, -0.008096), (1.007, 0.7227, -0.008096), (0.2638, 0.3397, -0.008096), (0.3145, 0.8021, -0.008096), (1.007, 1.185, -0.008096), (0.2638, 0.8021, -0.008096), (0.3145, 0.8329, -0.008096), (1.007, 1.216, -0.008096), (0.2638, 0.8329, -0.008096), (0.3145, 1.141, -0.008096), (1.007, 1.524, -0.008096), (0.2638, 1.141, -0.008096), (0.9431, -1.389, -0.008104), (0.9476, -1.283, -0.008096), (0.9476, -0.8205, -0.008096), (0.9476, -0.7897, -0.008096), (0.9476, -0.3272, -0.008096), (0.9476, -0.2964, -0.008096), (0.9476, 0.166, -0.008096), (0.9476, 0.1968, -0.008096), (0.9476, 0.6592, -0.008096), (0.9476, 0.6901, -0.008096), (0.9476, 1.152, -0.008096), (0.9476, 1.183, -0.008096), (0.9476, 1.492, -0.008096), (0.0, -1.731, -0.008104), (0.0, -1.633, -0.008096), (0.0, -1.171, -0.008096), (0.0, -1.14, -0.008096), (0.0, -0.6776, -0.008096), (0.0, -0.6468, -0.008096), (0.0, -0.1844, -0.008096), (0.0, -0.1536, -0.008096), (0.0, 0.3088, -0.008096), (0.0, 0.3397, -0.008096), (0.0, 0.8021, -0.008096), (0.0, 0.8329, -0.008096), (0.0, 1.141, -0.008096)], [], [(116, 117, 11, 9), (45, 3, 6, 46), (2, 0, 5, 4), (2, 4, 10, 8), (6, 3, 9, 11), (6, 11, 14, 12), (46, 6, 12, 47), (12, 14, 17, 15), (47, 12, 15, 48), (15, 17, 20, 18), (48, 15, 18, 49), (18, 20, 23, 21), (49, 18, 21, 50), (21, 23, 26, 24), (50, 21, 24, 51), (24, 26, 29, 27), (51, 24, 27, 52), (27, 29, 32, 30), (52, 27, 30, 53), (30, 32, 35, 33), (53, 30, 33, 54), (33, 35, 38, 36), (54, 33, 36, 55), (36, 38, 41, 39), (55, 36, 39, 56), (39, 41, 44, 42), (56, 39, 42, 57), (40, 56, 57, 43), (37, 55, 56, 40), (34, 54, 55, 37), (31, 53, 54, 34), (28, 52, 53, 31), (25, 51, 52, 28), (22, 50, 51, 25), (19, 49, 50, 22), (16, 48, 49, 19), (13, 47, 48, 16), (7, 46, 47, 13), (1, 45, 46, 7), (41, 127, 128, 44), (38, 126, 127, 41), (35, 125, 126, 38), (32, 124, 125, 35), (29, 123, 124, 32), (26, 122, 123, 29), (23, 121, 122, 26), (20, 120, 121, 23), (17, 119, 120, 20), (14, 118, 119, 17), (11, 117, 118, 14), (116, 67, 69, 117), (103, 104, 64, 61), (60, 62, 63, 58), (60, 66, 68, 62), (64, 69, 67, 61), (64, 70, 72, 69), (104, 105, 70, 64), (70, 73, 75, 72), (105, 106, 73, 70), (73, 76, 78, 75), (106, 107, 76, 73), (76, 79, 81, 78), (107, 108, 79, 76), (79, 82, 84, 81), (108, 109, 82, 79), (82, 85, 87, 84), (109, 110, 85, 82), (85, 88, 90, 87), (110, 111, 88, 85), (88, 91, 93, 90), (111, 112, 91, 88), (91, 94, 96, 93), (112, 113, 94, 91), (94, 97, 99, 96), (113, 114, 97, 94), (97, 100, 102, 99), (114, 115, 100, 97), (98, 101, 115, 114), (95, 98, 114, 113), (92, 95, 113, 112), (89, 92, 112, 111), (86, 89, 111, 110), (83, 86, 110, 109), (80, 83, 109, 108), (77, 80, 108, 107), (74, 77, 107, 106), (71, 74, 106, 105), (65, 71, 105, 104), (59, 65, 104, 103), (99, 102, 128, 127), (96, 99, 127, 126), (93, 96, 126, 125), (90, 93, 125, 124), (87, 90, 124, 123), (84, 87, 123, 122), (81, 84, 122, 121), (78, 81, 121, 120), (75, 78, 120, 119), (72, 75, 119, 118), (69, 72, 118, 117)])
me_cube_007.polygons.foreach_set('material_index', [3, 3, 3, 3, 3, 3, 1, 3, 3, 3, 1, 3, 3, 3, 1, 3, 3, 3, 1, 3, 3, 3, 1, 3, 3, 3, 1, 3, 3, 3, 3, 3, 3, 3, 3, 3, 3, 3, 3, 1, 1, 1, 1, 1, 1, 1, 1, 1, 1, 1, 3, 3, 3, 3, 3, 3, 1, 3, 3, 3, 1, 3, 3, 3, 1, 3, 3, 3, 1, 3, 3, 3, 1, 3, 3, 3, 1, 3, 3, 3, 3, 3, 3, 3, 3, 3, 3, 3, 3, 1, 1, 1, 1, 1, 1, 1, 1, 1, 1, 1])
me_cube_007.materials.append(mat_base)
me_cube_007.materials.append(mat_accent1)
me_cube_007.materials.append(mat_hangar)
me_cube_007.materials.append(mat_paint)
me_cube_007.use_remesh_preserve_volume = False
me_cube_007.use_remesh_preserve_attributes = False
me_cube_007.use_mirror_vertex_groups = False
me_cube_007.update()
me_cube_006 = bpy.data.meshes.new('Cube.006')
me_cube_006.from_pydata([(-1.0, -1.0, -1.0), (-1.0, -1.0, 1.0), (-1.0, 0.9924, -1.0), (-1.0, 0.9924, 1.0), (6.381, -1.0, -1.0), (6.381, -1.0, 1.0), (6.381, 0.9924, -1.0), (6.381, 0.9924, 1.0), (-1.0, -1.086, -1.0), (-1.0, -1.086, 1.0), (5.108, -1.086, 1.0), (5.108, -1.086, -1.0)], [], [(1, 3, 2, 0), (3, 7, 6, 2), (7, 5, 4, 6), (0, 4, 11, 8), (0, 2, 6, 4), (5, 7, 3, 1), (10, 9, 8, 11), (5, 1, 9, 10), (4, 5, 10, 11), (1, 0, 8, 9)])
me_cube_006.materials.append(mat_greebles1)
me_cube_006.use_remesh_preserve_volume = False
me_cube_006.use_remesh_preserve_attributes = False
me_cube_006.use_mirror_vertex_groups = False
me_cube_006.update()
me_cube_005 = bpy.data.meshes.new('Cube.005')
me_cube_005.from_pydata([(-6.134, -0.4626, 1.119), (-4.134, -0.4626, 1.119), (-4.801, -0.3048, 1.119), (-3.134, -0.4626, 1.119), (-1.134, -0.4626, 1.119), (-1.801, -0.3048, 1.119), (-0.1344, -0.4626, 1.119), (1.866, -0.4626, 1.119), (1.199, -0.3048, 1.119), (2.866, -0.4626, 1.119), (4.866, -0.4626, 1.119), (4.199, -0.3048, 1.119), (5.866, -0.4626, 1.119), (7.866, -0.4626, 1.119), (7.199, -0.3048, 1.119), (-5.468, -0.3048, 1.119), (-2.468, -0.3048, 1.119), (0.5322, -0.3048, 1.119), (3.532, -0.3048, 1.119), (6.532, -0.3048, 1.119), (-3.801, -0.7185, 1.119), (-3.468, -0.7185, 1.119), (-6.468, -0.7185, 1.119), (-0.8011, -0.7185, 1.119), (-0.4678, -0.7185, 1.119), (2.199, -0.7185, 1.119), (2.532, -0.7185, 1.119), (5.199, -0.7185, 1.119), (5.532, -0.7185, 1.119), (8.185, -0.7185, 1.119), (-6.134, -0.2783, 1.259), (-4.134, -0.2783, 1.259), (-4.801, -0.1204, 1.259), (-3.134, -0.2783, 1.259), (-1.134, -0.2783, 1.259), (-1.801, -0.1204, 1.259), (-0.1344, -0.2783, 1.259), (1.866, -0.2783, 1.259), (1.199, -0.1204, 1.259), (2.866, -0.2783, 1.259), (4.866, -0.2783, 1.259), (4.199, -0.1204, 1.259), (5.866, -0.2783, 1.259), (7.866, -0.2783, 1.259), (7.199, -0.1204, 1.259), (-5.468, -0.1204, 1.259), (-2.468, -0.1204, 1.259), (0.5322, -0.1204, 1.259), (3.532, -0.1204, 1.259), (6.532, -0.1204, 1.259), (-3.801, -0.5341, 1.259), (-3.468, -0.5341, 1.259), (-6.468, -0.5341, 1.259), (-0.8011, -0.5341, 1.259), (-0.4678, -0.5341, 1.259), (2.199, -0.5341, 1.259), (2.532, -0.5341, 1.259), (5.199, -0.5341, 1.259), (5.532, -0.5341, 1.259), (8.185, -0.5341, 1.259), (-6.134, -0.4626, 1.202), (-4.134, -0.4626, 1.202), (-4.801, -0.3048, 1.202), (-3.134, -0.4626, 1.202), (-1.134, -0.4626, 1.202), (-1.801, -0.3048, 1.202), (-0.1344, -0.4626, 1.202), (1.866, -0.4626, 1.202), (1.199, -0.3048, 1.202), (2.866, -0.4626, 1.202), (4.866, -0.4626, 1.202), (4.199, -0.3048, 1.202), (5.866, -0.4626, 1.202), (7.866, -0.4626, 1.202), (7.199, -0.3048, 1.202), (-5.468, -0.3048, 1.202), (-2.468, -0.3048, 1.202), (0.5322, -0.3048, 1.202), (3.532, -0.3048, 1.202), (6.532, -0.3048, 1.202), (-3.801, -0.7185, 1.202), (-3.468, -0.7185, 1.202), (-6.468, -0.7185, 1.202), (-0.8011, -0.7185, 1.202), (-0.4678, -0.7185, 1.202), (2.199, -0.7185, 1.202), (2.532, -0.7185, 1.202), (5.199, -0.7185, 1.202), (5.532, -0.7185, 1.202), (8.185, -0.7185, 1.202), (-6.134, -0.2783, 1.342), (-4.134, -0.2783, 1.342), (-4.801, -0.1204, 1.342), (-3.134, -0.2783, 1.342), (-1.134, -0.2783, 1.342), (-1.801, -0.1204, 1.342), (-0.1344, -0.2783, 1.342), (1.866, -0.2783, 1.342), (1.199, -0.1204, 1.342), (2.866, -0.2783, 1.342), (4.866, -0.2783, 1.342), (4.199, -0.1204, 1.342), (5.866, -0.2783, 1.342), (7.866, -0.2783, 1.342), (7.199, -0.1204, 1.342), (-5.468, -0.1204, 1.342), (-2.468, -0.1204, 1.342), (0.5322, -0.1204, 1.342), (3.532, -0.1204, 1.342), (6.532, -0.1204, 1.342), (-3.801, -0.5341, 1.342), (-3.468, -0.5341, 1.342), (-6.468, -0.5341, 1.342), (-0.8011, -0.5341, 1.342), (-0.4678, -0.5341, 1.342), (2.199, -0.5341, 1.342), (2.532, -0.5341, 1.342), (5.199, -0.5341, 1.342), (5.532, -0.5341, 1.342), (8.185, -0.5341, 1.342)], [], [(27, 57, 40, 10), (8, 38, 47, 17), (7, 37, 38, 8), (25, 55, 37, 7), (4, 34, 35, 5), (5, 35, 46, 16), (23, 53, 34, 4), (1, 31, 32, 2), (2, 32, 45, 15), (20, 50, 31, 1), (13, 43, 59, 29), (19, 49, 42, 12), (12, 42, 58, 28), (28, 58, 57, 27), (18, 48, 39, 9), (9, 39, 56, 26), (26, 56, 55, 25), (6, 36, 54, 24), (17, 47, 36, 6), (24, 54, 53, 23), (3, 33, 51, 21), (16, 46, 33, 3), (21, 51, 50, 20), (0, 30, 52, 22), (15, 45, 30, 0), (14, 44, 49, 19), (13, 43, 44, 14), (11, 41, 48, 18), (10, 40, 41, 11), (87, 70, 100, 117), (68, 77, 107, 98), (67, 68, 98, 97), (85, 67, 97, 115), (64, 65, 95, 94), (65, 76, 106, 95), (83, 64, 94, 113), (61, 62, 92, 91), (62, 75, 105, 92), (80, 61, 91, 110), (73, 89, 119, 103), (79, 72, 102, 109), (72, 88, 118, 102), (88, 87, 117, 118), (78, 69, 99, 108), (69, 86, 116, 99), (86, 85, 115, 116), (66, 84, 114, 96), (77, 66, 96, 107), (84, 83, 113, 114), (63, 81, 111, 93), (76, 63, 93, 106), (81, 80, 110, 111), (60, 82, 112, 90), (75, 60, 90, 105), (74, 79, 109, 104), (73, 74, 104, 103), (71, 78, 108, 101), (70, 71, 101, 100), (35, 34, 94, 95), (13, 29, 89, 73), (48, 41, 101, 108), (25, 7, 67, 85), (4, 5, 65, 64), (30, 45, 105, 90), (55, 56, 116, 115), (11, 18, 78, 71), (54, 36, 96, 114), (22, 52, 112, 82), (15, 0, 60, 75), (42, 49, 109, 102), (26, 25, 85, 86), (6, 24, 84, 66), (45, 32, 92, 105), (40, 57, 117, 100), (19, 12, 72, 79), (38, 37, 97, 98), (49, 44, 104, 109), (2, 15, 75, 62), (27, 10, 70, 87), (33, 46, 106, 93), (7, 8, 68, 67), (57, 58, 118, 117), (14, 19, 79, 74), (56, 39, 99, 116), (16, 3, 63, 76), (31, 50, 110, 91), (28, 27, 87, 88), (9, 26, 86, 69), (46, 35, 95, 106), (20, 1, 61, 80), (29, 59, 119, 89), (41, 40, 100, 101), (5, 16, 76, 65), (50, 51, 111, 110), (52, 30, 90, 112), (10, 11, 71, 70), (36, 47, 107, 96), (21, 20, 80, 81), (0, 22, 82, 60), (58, 42, 102, 118), (34, 53, 113, 94), (17, 6, 66, 77), (32, 31, 91, 92), (12, 28, 88, 72), (47, 38, 98, 107), (23, 4, 64, 83), (1, 2, 62, 61), (44, 43, 103, 104), (53, 54, 114, 113), (8, 17, 77, 68), (51, 33, 93, 111), (13, 14, 74, 73), (39, 48, 108, 99), (24, 23, 83, 84), (3, 21, 81, 63), (59, 43, 103, 119), (37, 55, 115, 97), (18, 9, 69, 78)])
me_cube_005.polygons.foreach_set('material_index', [3, 3, 3, 3, 3, 3, 3, 3, 3, 3, 3, 3, 3, 3, 3, 3, 3, 3, 3, 3, 3, 3, 3, 3, 3, 3, 3, 3, 3, 3, 3, 3, 3, 3, 3, 3, 3, 3, 3, 3, 3, 3, 3, 3, 3, 3, 3, 3, 3, 3, 3, 3, 3, 3, 3, 3, 3, 3, 3, 3, 3, 3, 3, 3, 3, 3, 3, 3, 3, 3, 3, 3, 3, 3, 3, 3, 3, 3, 3, 3, 3, 3, 3, 3, 3, 3, 3, 3, 3, 3, 3, 3, 3, 3, 3, 3, 3, 3, 3, 3, 3, 3, 3, 3, 3, 3, 3, 3, 3, 3, 3, 3, 3, 3, 3, 3, 3, 3])
me_cube_005.materials.append(mat_base)
me_cube_005.materials.append(mat_accent1)
me_cube_005.materials.append(mat_hangar)
me_cube_005.materials.append(mat_accent2)
me_cube_005.use_remesh_preserve_volume = False
me_cube_005.use_remesh_preserve_attributes = False
me_cube_005.use_mirror_vertex_groups = False
me_cube_005.update()
me_cube_003 = bpy.data.meshes.new('Cube.003')
me_cube_003.from_pydata([(-6.002, -0.3133, 0.5638), (-6.002, -0.3133, 0.6111), (-6.002, -0.2795, 0.5638), (-6.002, -0.2795, 0.6111), (0.1038, -0.3133, 0.5638), (0.1038, -0.3133, 0.6111), (0.1038, -0.2795, 0.5638), (0.1038, -0.2795, 0.6111), (-6.002, -0.608, 0.5638), (-6.002, -0.608, 0.6111), (-6.002, -0.5742, 0.5638), (-6.002, -0.5742, 0.6111), (0.1038, -0.608, 0.5638), (0.1038, -0.608, 0.6111), (0.1038, -0.5742, 0.5638), (0.1038, -0.5742, 0.6111), (-5.227, -0.5742, 0.6111), (-5.227, -0.5742, 0.5638), (-5.227, -0.608, 0.6111), (-5.227, -0.608, 0.5638), (-4.582, -0.5742, 0.6111), (-4.582, -0.608, 0.5638), (-4.582, -0.5742, 0.5638), (-4.582, -0.608, 0.6111), (-4.797, -0.5052, 0.5638), (-5.012, -0.5052, 0.5638), (-4.797, -0.5391, 0.6111), (-5.012, -0.5391, 0.6111), (-5.012, -0.5052, 0.6111), (-4.797, -0.5052, 0.6111), (-5.012, -0.5391, 0.5638), (-4.797, -0.5391, 0.5638), (-4.26, -0.5742, 0.6111), (-4.26, -0.608, 0.5638), (-4.26, -0.5742, 0.5638), (-4.26, -0.608, 0.6111), (-3.594, -0.5742, 0.6111), (-3.594, -0.608, 0.5638), (-3.594, -0.5742, 0.5638), (-3.594, -0.608, 0.6111), (-3.816, -0.5052, 0.5638), (-4.038, -0.5052, 0.5638), (-3.816, -0.5391, 0.6111), (-4.038, -0.5391, 0.6111), (-4.038, -0.5052, 0.6111), (-3.816, -0.5052, 0.6111), (-4.038, -0.5391, 0.5638), (-3.816, -0.5391, 0.5638), (-3.284, -0.5742, 0.6111), (-3.284, -0.608, 0.5638), (-3.284, -0.5742, 0.5638), (-3.284, -0.608, 0.6111), (-2.634, -0.5742, 0.6111), (-2.634, -0.608, 0.5638), (-2.634, -0.5742, 0.5638), (-2.634, -0.608, 0.6111), (-2.851, -0.5052, 0.5638), (-3.067, -0.5052, 0.5638), (-2.851, -0.5391, 0.6111), (-3.067, -0.5391, 0.6111), (-3.067, -0.5052, 0.6111), (-2.851, -0.5052, 0.6111), (-3.067, -0.5391, 0.5638), (-2.851, -0.5391, 0.5638), (-2.306, -0.5742, 0.6111), (-2.306, -0.608, 0.5638), (-2.306, -0.5742, 0.5638), (-2.306, -0.608, 0.6111), (-1.658, -0.5742, 0.6111), (-1.658, -0.608, 0.5638), (-1.658, -0.5742, 0.5638), (-1.658, -0.608, 0.6111), (-1.874, -0.5052, 0.5638), (-2.09, -0.5052, 0.5638), (-1.874, -0.5391, 0.6111), (-2.09, -0.5391, 0.6111), (-2.09, -0.5052, 0.6111), (-1.874, -0.5052, 0.6111), (-2.09, -0.5391, 0.5638), (-1.874, -0.5391, 0.5638), (-1.332, -0.5742, 0.6111), (-1.332, -0.608, 0.5638), (-1.332, -0.5742, 0.5638), (-1.332, -0.608, 0.6111), (-0.6807, -0.5742, 0.6111), (-0.6807, -0.608, 0.5638), (-0.6807, -0.5742, 0.5638), (-0.6807, -0.608, 0.6111), (-0.8978, -0.5052, 0.5638), (-1.115, -0.5052, 0.5638), (-0.8978, -0.5391, 0.6111), (-1.115, -0.5391, 0.6111), (-1.115, -0.5052, 0.6111), (-0.8978, -0.5052, 0.6111), (-1.115, -0.5391, 0.5638), (-0.8978, -0.5391, 0.5638), (0.1375, -0.2795, 0.6111), (0.1375, -0.2795, 0.5638), (0.1375, -0.3133, 0.6111), (0.1375, -0.3133, 0.5638), (0.1375, -0.5742, 0.6111), (0.1375, -0.5742, 0.5638), (0.1375, -0.608, 0.6111), (0.1375, -0.608, 0.5638), (0.1636, -0.4003, 0.6111), (0.1636, -0.4872, 0.6111), (0.1636, -0.4003, 0.5638), (0.1636, -0.4872, 0.5638), (0.1973, -0.4872, 0.6111), (0.1973, -0.4003, 0.6111), (0.1973, -0.4872, 0.5638), (0.1973, -0.4003, 0.5638)], [], [(1, 3, 2, 0), (3, 7, 6, 2), (13, 12, 103, 102), (5, 1, 0, 4), (0, 2, 6, 4), (5, 7, 3, 1), (9, 11, 10, 8), (84, 15, 14, 86), (12, 14, 101, 103), (18, 9, 8, 19), (85, 86, 14, 12), (18, 16, 11, 9), (27, 28, 16, 18), (8, 10, 17, 19), (27, 18, 19, 30), (11, 16, 17, 10), (35, 23, 21, 33), (35, 32, 20, 23), (31, 24, 22, 21), (29, 20, 22, 24), (16, 28, 25, 17), (28, 29, 24, 25), (19, 17, 25, 30), (30, 25, 24, 31), (23, 26, 31, 21), (26, 27, 30, 31), (23, 20, 29, 26), (26, 29, 28, 27), (43, 44, 32, 35), (43, 35, 33, 46), (21, 22, 34, 33), (20, 32, 34, 22), (51, 39, 37, 49), (51, 48, 36, 39), (47, 40, 38, 37), (45, 36, 38, 40), (32, 44, 41, 34), (44, 45, 40, 41), (33, 34, 41, 46), (46, 41, 40, 47), (39, 42, 47, 37), (42, 43, 46, 47), (39, 36, 45, 42), (42, 45, 44, 43), (59, 60, 48, 51), (59, 51, 49, 62), (37, 38, 50, 49), (36, 48, 50, 38), (67, 55, 53, 65), (67, 64, 52, 55), (63, 56, 54, 53), (61, 52, 54, 56), (48, 60, 57, 50), (60, 61, 56, 57), (49, 50, 57, 62), (62, 57, 56, 63), (55, 58, 63, 53), (58, 59, 62, 63), (55, 52, 61, 58), (58, 61, 60, 59), (75, 76, 64, 67), (75, 67, 65, 78), (53, 54, 66, 65), (52, 64, 66, 54), (83, 71, 69, 81), (83, 80, 68, 71), (79, 72, 70, 69), (77, 68, 70, 72), (64, 76, 73, 66), (76, 77, 72, 73), (65, 66, 73, 78), (78, 73, 72, 79), (71, 74, 79, 69), (74, 75, 78, 79), (71, 68, 77, 74), (74, 77, 76, 75), (91, 92, 80, 83), (91, 83, 81, 94), (69, 70, 82, 81), (68, 80, 82, 70), (13, 87, 85, 12), (13, 15, 84, 87), (95, 88, 86, 85), (93, 84, 86, 88), (80, 92, 89, 82), (92, 93, 88, 89), (81, 82, 89, 94), (94, 89, 88, 95), (87, 90, 95, 85), (90, 91, 94, 95), (87, 84, 93, 90), (90, 93, 92, 91), (96, 98, 99, 97), (100, 102, 103, 101), (15, 13, 102, 100), (104, 109, 98, 5), (4, 6, 97, 99), (107, 14, 15, 105), (7, 5, 98, 96), (6, 7, 96, 97), (106, 4, 99, 111), (110, 108, 100, 101), (99, 98, 109, 111), (111, 109, 108, 110), (14, 107, 110, 101), (107, 106, 111, 110), (4, 106, 104, 5), (106, 107, 105, 104), (15, 100, 108, 105), (105, 108, 109, 104)])
me_cube_003.materials.append(mat_greebles1)
me_cube_003.use_remesh_preserve_volume = False
me_cube_003.use_remesh_preserve_attributes = False
me_cube_003.use_mirror_vertex_groups = False
me_cube_003.update()
me_cube_002 = bpy.data.meshes.new('Cube.002')
me_cube_002.from_pydata([(-0.05427, -0.05427, -0.05427), (-0.05427, -0.05427, 0.05427), (-0.05427, 0.05427, -0.05427), (-0.05427, 0.05427, 0.05427), (0.05427, -0.05427, -0.05427), (0.05427, -0.05427, 0.05427), (0.05427, 0.05427, -0.05427), (0.05427, 0.05427, 0.05427), (0.382, 0.01979, 0.01979), (0.382, 0.01979, -0.01979), (0.382, -0.01979, 0.01979), (0.382, -0.01979, -0.01979), (0.9452, 0.01979, 0.01979), (0.9452, 0.01979, -0.01979), (0.9452, -0.01979, 0.01979), (0.9452, -0.01979, -0.01979)], [], [(1, 3, 2, 0), (3, 7, 6, 2), (4, 6, 9, 11), (5, 1, 0, 4), (0, 2, 6, 4), (5, 7, 3, 1), (11, 9, 13, 15), (5, 4, 11, 10), (7, 5, 10, 8), (6, 7, 8, 9), (12, 14, 15, 13), (10, 11, 15, 14), (8, 10, 14, 12), (9, 8, 12, 13)])
me_cube_002.materials.append(mat_accent2)
me_cube_002.use_remesh_preserve_volume = False
me_cube_002.use_remesh_preserve_attributes = False
me_cube_002.use_mirror_vertex_groups = False
me_cube_002.update()
me_cube_001 = bpy.data.meshes.new('Cube.001')
me_cube_001.from_pydata([(-0.05427, -0.05427, -0.05427), (-0.05427, -0.05427, 0.05427), (-0.05427, 0.05427, -0.05427), (-0.05427, 0.05427, 0.05427), (0.05427, -0.05427, -0.05427), (0.05427, -0.05427, 0.05427), (0.05427, 0.05427, -0.05427), (0.05427, 0.05427, 0.05427), (0.382, 0.01979, 0.01979), (0.382, 0.01979, -0.01979), (0.382, -0.01979, 0.01979), (0.382, -0.01979, -0.01979), (0.8587, 0.01979, 0.01979), (0.8587, 0.01979, -0.01979), (0.8587, -0.01979, 0.01979), (0.8587, -0.01979, -0.01979)], [], [(1, 3, 2, 0), (3, 7, 6, 2), (4, 6, 9, 11), (5, 1, 0, 4), (0, 2, 6, 4), (5, 7, 3, 1), (11, 9, 13, 15), (5, 4, 11, 10), (7, 5, 10, 8), (6, 7, 8, 9), (12, 14, 15, 13), (10, 11, 15, 14), (8, 10, 14, 12), (9, 8, 12, 13)])
me_cube_001.materials.append(mat_accent2)
me_cube_001.use_remesh_preserve_volume = False
me_cube_001.use_remesh_preserve_attributes = False
me_cube_001.use_mirror_vertex_groups = False
me_cube_001.update()
me_cube = bpy.data.meshes.new('Cube')
me_cube.from_pydata([(-7.126, 1.37, 0.2834), (-7.126, 1.37, 0.111), (-7.126, -0.6303, 0.111), (-7.126, -0.6303, 0.2834), (-7.126, -0.6303, 0.2834), (-7.126, -0.6303, 0.111), (-7.126, 1.37, 0.111), (-7.126, 1.37, 0.2834), (-8.824, -0.6303, 0.2834), (-8.824, -0.6303, 0.111), (-8.824, 1.37, 0.2834), (-8.824, 1.37, 0.111), (-7.126, -7.489, 0.2834), (-7.126, -7.489, 0.111), (-8.824, -7.489, 0.2834), (-8.824, -7.489, 0.111), (-6.126, 1.37, 0.2834), (-6.126, 1.37, 0.111), (-6.126, -0.6303, 0.2834), (-6.126, -0.6303, 0.111), (-4.126, 1.37, 0.2834), (-4.126, 1.37, 0.111), (-4.126, -0.6303, 0.2834), (-4.126, -0.6303, 0.111), (-3.126, 1.37, 0.2834), (-3.126, 1.37, 0.111), (-3.126, -0.6303, 0.2834), (-3.126, -0.6303, 0.111), (-1.126, 1.37, 0.2834), (-1.126, 1.37, 0.111), (-1.126, -0.6303, 0.2834), (-1.126, -0.6303, 0.111), (-0.1265, 1.37, 0.2834), (-0.1265, 1.37, 0.111), (-0.1265, -0.6303, 0.2834), (-0.1265, -0.6303, 0.111), (1.874, 1.37, 0.2834), (1.874, 1.37, 0.111), (1.874, -0.6303, 0.2834), (1.874, -0.6303, 0.111), (2.874, 1.37, 0.2834), (2.874, 1.37, 0.111), (2.874, -0.6303, 0.2834), (2.874, -0.6303, 0.111), (4.874, 1.37, 0.2834), (4.874, 1.37, 0.111), (4.874, -0.6303, 0.2834), (4.874, -0.6303, 0.111), (5.874, 1.37, 0.2834), (5.874, 1.37, 0.111), (5.874, -0.6303, 0.2834), (5.874, -0.6303, 0.111), (7.874, 1.37, 0.2834), (7.874, 1.37, 0.111), (7.874, -0.6303, 0.2834), (7.874, -0.6303, 0.111), (9.295, -0.6303, 0.2834), (9.295, -0.6303, 0.111), (9.295, -2.834, 0.111), (8.831, -1.209, 0.111), (8.831, -0.6303, 0.111), (8.831, -0.6303, 0.2834), (8.831, 1.37, 0.111), (8.831, 1.37, 0.2834), (-7.126, -1.209, 0.111), (-6.126, -1.209, 0.111), (-4.126, -1.209, 0.111), (-3.126, -1.209, 0.111), (-1.126, -1.209, 0.111), (-0.1265, -1.209, 0.111), (1.874, -1.209, 0.111), (2.874, -1.209, 0.111), (4.874, -1.209, 0.111), (5.874, -1.209, 0.111), (7.874, -1.209, 0.111), (-6.126, -3.049, 0.111), (-4.126, -3.049, 0.111), (-3.126, -3.049, 0.111), (-1.126, -3.049, 0.111), (-0.1265, -3.049, 0.111), (1.874, -3.049, 0.111), (2.874, -3.049, 0.111), (4.874, -3.049, 0.111), (5.874, -3.049, 0.111), (7.874, -3.049, 0.111), (-4.793, -0.6303, 0.111), (-5.46, -0.6303, 0.111), (-5.46, 1.37, 0.111), (-4.793, 1.37, 0.111), (-4.793, 1.37, 0.2834), (-5.46, 1.37, 0.2834), (-5.46, -0.6303, 0.2834), (-4.793, -0.6303, 0.2834), (-4.793, -1.209, 0.111), (-5.46, -1.209, 0.111), (-4.793, -3.423, 0.111), (-5.46, -3.423, 0.111), (-1.793, -0.6303, 0.111), (-2.46, -0.6303, 0.111), (-2.46, 1.37, 0.111), (-1.793, 1.37, 0.111), (-1.793, 1.37, 0.2834), (-2.46, 1.37, 0.2834), (-2.46, -0.6303, 0.2834), (-1.793, -0.6303, 0.2834), (-1.793, -1.209, 0.111), (-2.46, -1.209, 0.111), (-1.793, -3.423, 0.111), (-2.46, -3.423, 0.111), (1.207, -0.6303, 0.111), (0.5402, -0.6303, 0.111), (0.5402, 1.37, 0.111), (1.207, 1.37, 0.111), (1.207, 1.37, 0.2834), (0.5402, 1.37, 0.2834), (0.5402, -0.6303, 0.2834), (1.207, -0.6303, 0.2834), (1.207, -1.209, 0.111), (0.5402, -1.209, 0.111), (1.207, -3.423, 0.111), (0.5402, -3.423, 0.111), (4.207, -0.6303, 0.111), (3.54, -0.6303, 0.111), (3.54, 1.37, 0.111), (4.207, 1.37, 0.111), (4.207, 1.37, 0.2834), (3.54, 1.37, 0.2834), (3.54, -0.6303, 0.2834), (4.207, -0.6303, 0.2834), (4.207, -1.209, 0.111), (3.54, -1.209, 0.111), (4.207, -3.423, 0.111), (3.54, -3.423, 0.111), (7.207, -0.6303, 0.111), (6.54, -0.6303, 0.111), (6.54, 1.37, 0.111), (7.207, 1.37, 0.111), (7.207, 1.37, 0.2834), (6.54, 1.37, 0.2834), (6.54, -0.6303, 0.2834), (7.207, -0.6303, 0.2834), (7.207, -1.209, 0.111), (6.54, -1.209, 0.111), (7.207, -3.423, 0.111), (6.54, -3.423, 0.111), (-7.126, -1.208, 0.2834), (-8.824, -1.208, 0.2834), (-8.824, -1.208, 0.111), (9.295, 1.37, 0.111), (9.295, 1.37, 0.2834), (9.85, -0.6303, 0.111), (9.85, -2.834, 0.111), (9.85, 1.37, 0.111), (9.85, 1.37, 0.2834), (10.46, -0.6303, 0.2834), (10.46, -0.6303, 0.111), (10.46, -2.834, 0.111), (10.46, 1.37, 0.111), (10.46, 1.37, 0.2834), (-7.126, -0.6303, 1.186), (-7.126, 1.37, 1.186), (-7.126, -0.6303, 1.186), (-7.126, 1.37, 1.186), (-8.824, -0.6303, 1.186), (-8.824, 1.37, 1.186), (-8.824, -7.489, 1.186), (-7.126, -7.489, 1.186), (-7.126, -1.208, 1.186), (-8.824, -1.208, 1.186), (-6.126, -0.3745, 1.186), (-6.126, 1.37, 1.186), (-4.126, -0.3745, 1.186), (-4.126, 1.37, 1.186), (-5.46, 1.37, 1.186), (-4.793, -0.2166, 1.186), (-3.126, -0.3745, 1.186), (-3.126, 1.37, 1.186), (-1.126, -0.3745, 1.186), (-1.126, 1.37, 1.186), (-2.46, 1.37, 1.186), (-1.793, -0.2166, 1.186), (-0.1265, -0.3745, 1.186), (-0.1265, 1.37, 1.186), (1.874, -0.3745, 1.186), (1.874, 1.37, 1.186), (0.5402, 1.37, 1.186), (1.207, -0.2166, 1.186), (2.874, -0.3745, 1.186), (2.874, 1.37, 1.186), (4.874, -0.3745, 1.186), (4.874, 1.37, 1.186), (3.54, 1.37, 1.186), (4.207, -0.2166, 1.186), (5.874, -0.3745, 1.186), (5.874, 1.37, 1.186), (7.874, -0.3745, 1.186), (7.874, 1.37, 1.186), (6.54, 1.37, 1.186), (7.207, -0.2166, 1.186), (8.831, 1.37, 1.186), (9.295, -0.6303, 1.186), (9.295, 1.37, 1.186), (8.831, -0.6303, 1.186), (-4.793, 1.37, 1.186), (-5.46, -0.2166, 1.186), (-1.793, 1.37, 1.186), (-2.46, -0.2166, 1.186), (1.207, 1.37, 1.186), (0.5402, -0.2166, 1.186), (4.207, 1.37, 1.186), (3.54, -0.2166, 1.186), (7.207, 1.37, 1.186), (6.54, -0.2166, 1.186), (9.85, -0.6303, 1.186), (9.85, 1.37, 1.186), (10.46, -0.6303, 1.186), (10.46, 1.37, 1.186), (-3.46, -0.6303, 0.111), (-3.793, -0.6303, 0.111), (-3.793, 1.37, 0.111), (-3.46, 1.37, 0.111), (-3.46, 1.37, 0.2834), (-3.793, 1.37, 0.2834), (-3.793, -0.6303, 0.2834), (-3.46, -0.6303, 0.2834), (-3.46, -1.209, 0.111), (-3.793, -1.209, 0.111), (-3.46, 1.37, 1.186), (-3.793, 1.37, 1.186), (-3.793, -0.6303, 1.186), (-3.46, -0.6303, 1.186), (-6.46, -0.6303, 0.111), (-6.793, -0.6303, 0.111), (-6.793, 1.37, 0.111), (-6.46, 1.37, 0.111), (-6.46, 1.37, 0.2834), (-6.793, 1.37, 0.2834), (-6.793, -0.6303, 0.2834), (-6.46, -0.6303, 0.2834), (-6.46, -1.209, 0.111), (-6.793, -1.209, 0.111), (-6.46, 1.37, 1.186), (-6.793, 1.37, 1.186), (-6.793, -0.6303, 1.186), (-6.46, -0.6303, 1.186), (-0.4598, -0.6303, 0.111), (-0.7931, -0.6303, 0.111), (-0.7931, 1.37, 0.111), (-0.4598, 1.37, 0.111), (-0.4598, 1.37, 0.2834), (-0.7931, 1.37, 0.2834), (-0.7931, -0.6303, 0.2834), (-0.4598, -0.6303, 0.2834), (-0.4598, -1.209, 0.111), (-0.7931, -1.209, 0.111), (-0.4598, 1.37, 1.186), (-0.7931, 1.37, 1.186), (-0.7931, -0.6303, 1.186), (-0.4598, -0.6303, 1.186), (2.54, -0.6303, 0.111), (2.207, -0.6303, 0.111), (2.207, 1.37, 0.111), (2.54, 1.37, 0.111), (2.54, 1.37, 0.2834), (2.207, 1.37, 0.2834), (2.207, -0.6303, 0.2834), (2.54, -0.6303, 0.2834), (2.54, -1.209, 0.111), (2.207, -1.209, 0.111), (2.54, 1.37, 1.186), (2.207, 1.37, 1.186), (2.207, -0.6303, 1.186), (2.54, -0.6303, 1.186), (5.54, -0.6303, 0.111), (5.207, -0.6303, 0.111), (5.207, 1.37, 0.111), (5.54, 1.37, 0.111), (5.54, 1.37, 0.2834), (5.207, 1.37, 0.2834), (5.207, -0.6303, 0.2834), (5.54, -0.6303, 0.2834), (5.54, -1.209, 0.111), (5.207, -1.209, 0.111), (5.54, 1.37, 1.186), (5.207, 1.37, 1.186), (5.207, -0.6303, 1.186), (5.54, -0.6303, 1.186), (8.512, 1.37, 0.2834), (8.193, 1.37, 0.2834), (8.193, 1.37, 0.111), (8.512, 1.37, 0.111), (8.193, -1.209, 0.111), (8.512, -1.209, 0.111), (8.193, -0.6303, 0.111), (8.512, -0.6303, 0.111), (8.512, -0.6303, 0.2834), (8.193, -0.6303, 0.2834), (8.512, 1.37, 1.186), (8.193, 1.37, 1.186), (8.512, -0.6303, 1.186), (8.193, -0.6303, 1.186), (11.04, -0.6303, 1.186), (11.04, -0.6303, 0.2834), (11.04, 1.37, 1.186), (11.04, 1.37, 0.2834), (11.04, -1.087, 0.111), (11.04, -0.6303, 0.111), (11.04, 1.37, 0.111), (11.53, -0.2567, 0.8669), (11.53, -0.2567, 0.2834), (11.53, 1.36, 0.8669), (11.53, 1.36, 0.2834), (11.53, -0.2567, 0.111), (11.53, 1.36, 0.111), (-7.429, -8.163, 0.2834), (-7.429, -8.163, 0.111), (-8.824, -8.163, 0.2834), (-8.824, -8.163, 0.111), (-8.824, -8.163, 1.186), (-7.429, -8.163, 1.186)], [], [(3, 2, 5, 4), (6, 2, 9, 11), (2, 6, 1, 5), (231, 234, 17, 19), (7, 3, 4, 0), (6, 7, 0, 1), (8, 10, 11, 9), (7, 6, 11, 10), (104, 30, 177, 180), (61, 56, 200, 202), (165, 14, 316, 318), (12, 13, 64, 145), (146, 147, 15, 14), (8, 9, 147, 146), (250, 28, 178, 256), (234, 235, 16, 17), (38, 39, 70), (85, 88, 21, 23), (34, 115, 208, 181), (88, 89, 20, 21), (92, 85, 23, 22), (217, 220, 25, 27), (44, 125, 209, 190), (220, 221, 24, 25), (42, 43, 71), (97, 100, 29, 31), (224, 26, 175, 230), (100, 101, 28, 29), (104, 97, 31, 30), (245, 248, 33, 35), (102, 24, 176, 179), (248, 249, 32, 33), (280, 281, 73, 50), (109, 112, 37, 39), (92, 22, 171, 174), (112, 113, 36, 37), (116, 109, 39, 38), (259, 262, 41, 43), (149, 63, 199, 201), (262, 263, 40, 41), (50, 51, 73), (121, 124, 45, 47), (103, 104, 180, 206), (124, 125, 44, 45), (128, 121, 47, 46), (273, 276, 49, 51), (113, 114, 185, 207), (276, 277, 48, 49), (46, 47, 72), (133, 136, 53, 55), (222, 20, 172, 228), (136, 137, 52, 53), (140, 133, 55, 54), (292, 294, 60, 59), (10, 8, 163, 164), (59, 60, 57, 58), (60, 62, 148, 57), (294, 290, 62, 60), (290, 287, 63, 62), (154, 215, 156), (61, 59, 58), (134, 51, 73, 142), (274, 47, 72, 282), (122, 43, 71, 130), (260, 39, 70, 268), (110, 35, 69, 118), (246, 31, 68, 254), (98, 27, 67, 106), (218, 23, 66, 226), (86, 19, 65, 94), (232, 5, 64, 240), (142, 73, 83, 144), (130, 71, 81, 132), (118, 69, 79, 120), (106, 67, 77, 108), (94, 65, 75, 96), (66, 93, 95, 76), (93, 94, 96, 95), (23, 85, 93, 66), (85, 86, 94, 93), (18, 19, 86, 91), (91, 86, 85, 92), (17, 16, 90, 87), (87, 90, 89, 88), (238, 18, 169, 244), (155, 157, 307, 306), (19, 17, 87, 86), (86, 87, 88, 85), (68, 105, 107, 78), (105, 106, 108, 107), (31, 97, 105, 68), (97, 98, 106, 105), (26, 27, 98, 103), (103, 98, 97, 104), (25, 24, 102, 99), (99, 102, 101, 100), (90, 16, 170, 173), (26, 103, 206, 175), (27, 25, 99, 98), (98, 99, 100, 97), (70, 117, 119, 80), (117, 118, 120, 119), (39, 109, 117, 70), (109, 110, 118, 117), (34, 35, 110, 115), (115, 110, 109, 116), (33, 32, 114, 111), (111, 114, 113, 112), (36, 113, 207, 184), (158, 153, 214, 216), (35, 33, 111, 110), (110, 111, 112, 109), (72, 129, 131, 82), (129, 130, 132, 131), (47, 121, 129, 72), (121, 122, 130, 129), (42, 43, 122, 127), (127, 122, 121, 128), (41, 40, 126, 123), (123, 126, 125, 124), (295, 61, 202, 299), (236, 0, 162, 242), (43, 41, 123, 122), (122, 123, 124, 121), (74, 141, 143, 84), (141, 142, 144, 143), (55, 133, 141, 74), (133, 134, 142, 141), (50, 51, 134, 139), (139, 134, 133, 140), (49, 48, 138, 135), (135, 138, 137, 136), (91, 92, 174, 204), (139, 140, 198, 212), (51, 49, 135, 134), (134, 135, 136, 133), (266, 267, 71, 42), (34, 35, 69), (30, 31, 68), (252, 253, 69, 34), (26, 27, 67), (22, 23, 66), (224, 225, 67, 26), (18, 19, 65), (5, 64, 4), (238, 239, 65, 18), (145, 64, 4), (101, 102, 179, 205), (147, 64, 13, 15), (9, 2, 64, 147), (62, 63, 149, 148), (295, 292, 59, 61), (215, 213, 151, 156), (57, 148, 152, 150), (3, 7, 160, 159), (148, 149, 153, 152), (58, 57, 150, 151), (58, 200, 56), (150, 152, 157, 155), (140, 54, 195, 198), (152, 153, 158, 157), (151, 150, 155, 156), (156, 305, 302), (216, 215, 301, 303), (159, 160, 164, 163), (167, 168, 165, 166), (241, 244, 169, 170), (203, 174, 171, 172), (227, 230, 175, 176), (205, 180, 177, 178), (255, 258, 181, 182), (207, 186, 183, 184), (269, 272, 187, 188), (209, 192, 189, 190), (283, 286, 193, 194), (211, 198, 195, 196), (297, 299, 202, 199), (199, 202, 200, 201), (170, 169, 204, 173), (173, 204, 174, 203), (176, 175, 206, 179), (179, 206, 180, 205), (182, 181, 208, 185), (185, 208, 186, 207), (188, 187, 210, 191), (191, 210, 192, 209), (194, 193, 212, 197), (197, 212, 198, 211), (159, 163, 168, 167), (201, 200, 213, 214), (214, 213, 215, 216), (114, 32, 182, 185), (288, 52, 196, 298), (125, 126, 191, 209), (252, 34, 181, 258), (115, 116, 186, 208), (264, 36, 184, 270), (200, 58, 151, 213), (12, 166, 319, 314), (116, 38, 183, 186), (52, 137, 211, 196), (42, 127, 210, 187), (126, 40, 188, 191), (20, 89, 203, 172), (12, 145, 167, 166), (0, 4, 161, 162), (266, 42, 187, 272), (145, 3, 159, 167), (278, 44, 190, 284), (137, 138, 197, 211), (153, 149, 201, 214), (128, 46, 189, 192), (89, 90, 173, 203), (127, 128, 192, 210), (138, 48, 194, 197), (8, 146, 168, 163), (280, 50, 193, 286), (146, 14, 165, 168), (50, 139, 212, 193), (28, 101, 205, 178), (18, 91, 204, 169), (7, 10, 164, 160), (172, 171, 229, 228), (228, 229, 230, 227), (22, 66, 226, 223), (223, 226, 225, 224), (27, 217, 225, 67), (217, 218, 226, 225), (24, 221, 227, 176), (221, 222, 228, 227), (22, 223, 229, 171), (223, 224, 230, 229), (21, 20, 222, 219), (219, 222, 221, 220), (23, 21, 219, 218), (218, 219, 220, 217), (162, 161, 243, 242), (242, 243, 244, 241), (4, 64, 240, 237), (237, 240, 239, 238), (16, 235, 241, 170), (235, 236, 242, 241), (4, 237, 243, 161), (237, 238, 244, 243), (19, 231, 239, 65), (231, 232, 240, 239), (1, 0, 236, 233), (233, 236, 235, 234), (5, 1, 233, 232), (232, 233, 234, 231), (30, 251, 257, 177), (251, 252, 258, 257), (178, 177, 257, 256), (256, 257, 258, 255), (30, 68, 254, 251), (251, 254, 253, 252), (35, 245, 253, 69), (245, 246, 254, 253), (29, 28, 250, 247), (247, 250, 249, 248), (31, 29, 247, 246), (246, 247, 248, 245), (32, 249, 255, 182), (249, 250, 256, 255), (38, 265, 271, 183), (265, 266, 272, 271), (40, 263, 269, 188), (263, 264, 270, 269), (184, 183, 271, 270), (270, 271, 272, 269), (38, 70, 268, 265), (265, 268, 267, 266), (43, 259, 267, 71), (259, 260, 268, 267), (37, 36, 264, 261), (261, 264, 263, 262), (39, 37, 261, 260), (260, 261, 262, 259), (46, 279, 285, 189), (279, 280, 286, 285), (48, 277, 283, 194), (277, 278, 284, 283), (190, 189, 285, 284), (284, 285, 286, 283), (51, 273, 281, 73), (273, 274, 282, 281), (45, 44, 278, 275), (275, 278, 277, 276), (47, 45, 275, 274), (274, 275, 276, 273), (46, 72, 282, 279), (279, 282, 281, 280), (63, 287, 297, 199), (287, 288, 298, 297), (196, 195, 300, 298), (298, 300, 299, 297), (54, 74, 291, 296), (296, 291, 292, 295), (54, 296, 300, 195), (296, 295, 299, 300), (53, 52, 288, 289), (289, 288, 287, 290), (55, 53, 289, 293), (293, 289, 290, 294), (74, 55, 293, 291), (291, 293, 294, 292), (302, 306, 312, 309), (303, 301, 308, 310), (305, 306, 302), (157, 158, 304, 307), (156, 155, 306, 305), (158, 216, 303, 304), (215, 154, 302, 301), (309, 311, 310, 308), (313, 311, 309, 312), (306, 307, 313, 312), (307, 304, 311, 313), (304, 303, 310, 311), (301, 302, 309, 308), (56, 61, 58), (154, 156, 302), (315, 314, 316, 317), (316, 314, 319, 318), (166, 165, 318, 319), (15, 13, 315, 317), (14, 15, 317, 316), (13, 12, 314, 315)])
me_cube.polygons.foreach_set('material_index', [0, 0, 0, 0, 0, 0, 0, 0, 2, 0, 0, 0, 0, 0, 0, 0, 0, 0, 2, 0, 0, 0, 0, 0, 0, 0, 0, 0, 0, 0, 0, 0, 1, 0, 2, 0, 0, 0, 0, 0, 0, 0, 2, 0, 0, 0, 0, 0, 0, 0, 0, 0, 0, 0, 0, 0, 0, 0, 0, 0, 0, 0, 0, 0, 0, 0, 0, 0, 0, 0, 0, 0, 0, 0, 0, 0, 0, 0, 0, 0, 0, 0, 0, 0, 0, 0, 0, 0, 0, 0, 0, 0, 0, 0, 0, 0, 0, 2, 0, 0, 0, 0, 0, 0, 0, 0, 0, 0, 0, 0, 0, 0, 0, 0, 0, 0, 0, 0, 0, 0, 0, 0, 0, 0, 0, 0, 0, 0, 0, 0, 0, 0, 2, 2, 0, 0, 1, 0, 0, 1, 0, 0, 1, 0, 0, 1, 0, 0, 0, 0, 0, 1, 0, 0, 0, 0, 0, 0, 0, 2, 0, 0, 0, 0, 0, 0, 0, 0, 0, 0, 0, 0, 0, 0, 0, 0, 0, 0, 0, 0, 0, 0, 0, 0, 0, 0, 0, 0, 0, 0, 0, 0, 0, 0, 0, 2, 0, 0, 0, 2, 0, 2, 0, 0, 0, 0, 0, 0, 0, 0, 0, 2, 0, 2, 0, 0, 0, 0, 2, 0, 2, 0, 0, 0, 1, 1, 0, 0, 0, 0, 0, 0, 0, 0, 0, 0, 0, 0, 1, 1, 0, 0, 0, 0, 0, 0, 0, 0, 0, 0, 0, 0, 0, 0, 1, 1, 0, 0, 0, 0, 0, 0, 0, 0, 0, 0, 0, 0, 0, 0, 1, 1, 0, 0, 0, 0, 0, 0, 0, 0, 0, 0, 0, 0, 0, 0, 0, 0, 0, 0, 1, 1, 0, 0, 0, 0, 1, 1, 0, 0, 0, 0, 0, 0, 0, 0, 0, 0, 0, 0, 0, 0, 0, 0, 0, 0, 0, 0, 0, 0, 0, 0, 0, 0, 0, 0, 0])
me_cube.materials.append(mat_base)
me_cube.materials.append(mat_accent1)
me_cube.materials.append(mat_hangar)
me_cube.use_remesh_preserve_volume = False
me_cube.use_remesh_preserve_attributes = False
me_cube.use_mirror_vertex_groups = False
me_cube.update()

# ---- objects
ob_main_structure_005 = bpy.data.objects.new('Main Structure.005', me_cube_011)
ob_main_structure_004 = bpy.data.objects.new('Main Structure.004', me_cube_010)
ob_main_structure_003 = bpy.data.objects.new('Main Structure.003', me_cube_009)
ob_main_structure_002 = bpy.data.objects.new('Main Structure.002', me_cube_008)
ob_main_structure_001 = bpy.data.objects.new('Main Structure.001', me_cube_007)
ob_cube = bpy.data.objects.new('Cube', me_cube_006)
ob_hangeroverhang = bpy.data.objects.new('HangerOverhang', me_cube_005)
ob_greebles1 = bpy.data.objects.new('Greebles1', me_cube_003)
ob_antenna_001 = bpy.data.objects.new('Antenna.001', me_cube_002)
ob_antenna = bpy.data.objects.new('Antenna', me_cube_001)
ob_main_structure = bpy.data.objects.new('Main Structure', me_cube)
ob_camera = bpy.data.objects.new('Camera', cam_camera)

# ---- transforms, parenting, visibility, modifiers, constraints
ob_main_structure_005.location = (1.223, 1.156, 0.04336)
ob_main_structure_005.scale = (0.3244, 0.3244, 0.3244)
ob_main_structure_005.lineart.crease_threshold = 0.0
ob_main_structure_004.location = (0.2553, 1.156, 0.04336)
ob_main_structure_004.scale = (0.3244, 0.3244, 0.3244)
ob_main_structure_004.lineart.crease_threshold = 0.0
ob_main_structure_003.location = (-0.7176, 1.156, 0.04336)
ob_main_structure_003.scale = (0.3244, 0.3244, 0.3244)
ob_main_structure_003.lineart.crease_threshold = 0.0
ob_main_structure_002.location = (-1.695, 1.156, 0.04336)
ob_main_structure_002.scale = (0.3244, 0.3244, 0.3244)
ob_main_structure_002.lineart.crease_threshold = 0.0
ob_main_structure_001.location = (-2.667, 1.156, 0.04336)
ob_main_structure_001.scale = (0.3244, 0.3244, 0.3244)
ob_main_structure_001.lineart.crease_threshold = 0.0
ob_cube.location = (-3.722, 0.6297, 0.3621)
ob_cube.scale = (0.04769, 1.373, 0.04577)
ob_cube.lineart.crease_threshold = 0.0
ob_hangeroverhang.location = (-1.005, 1.699, 0.0)
ob_hangeroverhang.scale = (0.3244, 0.3244, 0.3244)
ob_hangeroverhang.lineart.crease_threshold = 0.0
ob_greebles1.location = (2.239, 2.27, -0.2135)
ob_greebles1.lineart.crease_threshold = 0.0
ob_antenna_001.location = (2.767, 1.73, 0.08304)
ob_antenna_001.scale = (0.5343, 0.5343, 0.5343)
ob_antenna_001.lineart.crease_threshold = 0.0
ob_antenna.location = (2.767, 1.925, 0.08304)
ob_antenna.lineart.crease_threshold = 0.0
ob_main_structure.location = (-1.005, 1.704, 0.0)
ob_main_structure.scale = (0.3244, 0.3244, 0.3244)
ob_main_structure.lineart.crease_threshold = 0.0
ob_camera.location = (0.0, 0.0, 8.213)
ob_camera.lock_rotations_4d = False
ob_camera.empty_display_type = 'ARROWS'
ob_camera.color = (0.0, 0.0, 0.0, 0.0)
ob_camera.display_type = 'WIRE'
ob_camera.lineart.crease_threshold = 0.0

# ---- collection membership
col_collection_1.objects.link(ob_main_structure_005)
col_collection_1.objects.link(ob_main_structure_004)
col_collection_1.objects.link(ob_main_structure_003)
col_collection_1.objects.link(ob_main_structure_002)
col_collection_1.objects.link(ob_main_structure_001)
col_collection_1.objects.link(ob_cube)
col_collection_1.objects.link(ob_hangeroverhang)
col_collection_1.objects.link(ob_greebles1)
col_collection_1.objects.link(ob_antenna_001)
col_collection_1.objects.link(ob_antenna)
col_collection_1.objects.link(ob_main_structure)
col_collection_1.objects.link(ob_camera)

# ---- scene / render settings (as saved in the file)
scene.camera = ob_camera
scene.frame_start = 1; scene.frame_end = 250; scene.frame_set(1)
scene.render.engine = 'BLENDER_EEVEE_NEXT'
scene.render.resolution_x = 2560
scene.render.resolution_y = 1440
scene.render.resolution_percentage = 50
scene.render.dither_intensity = 0.0
scene.render.film_transparent = True
scene.cycles.use_denoising = False
scene.cycles.samples = 10
scene.cycles.sampling_pattern = 'TABULATED_SOBOL'
scene.cycles.light_sampling_threshold = 0.0
scene.cycles.use_adaptive_sampling = False
scene.cycles.use_light_tree = False
scene.cycles.blur_glossy = 0.0
scene.cycles.pixel_filter_type = 'GAUSSIAN'
scene.cycles.sample_clamp_indirect = 0.0
scene.view_settings.view_transform = 'Standard'
bpy.context.view_layer.update()

# ---- added for rendering (the .blend has no usable light): sun
light_auto_sun = bpy.data.lights.new('AutoSun', 'SUN')
light_auto_sun.energy = 3.0
light_auto_sun.angle = 0.0523599
ob_auto_sun = bpy.data.objects.new('AutoSun', light_auto_sun)
scene.collection.objects.link(ob_auto_sun)
ob_auto_sun.rotation_euler = (0.872665, 0.174533, 0.523599)
bpy.context.view_layer.update()

